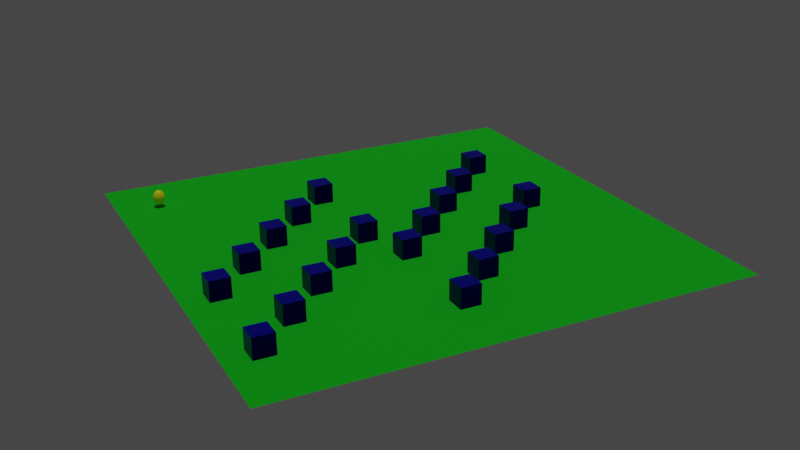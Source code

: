 # Source: ovo.blend  (saved by Blender 2.91.10; exported with 4.5.12 LTS)
import bpy
from mathutils import Matrix  # noqa: F401  (used for matrix-valued properties, if any)

bpy.ops.wm.read_factory_settings(use_empty=True)
scene = bpy.context.scene
scene.name = 'Scene'

# ---- collections
col_collection = bpy.data.collections.new('Collection'); scene.collection.children.link(col_collection)

# ---- materials (node trees are filled in below, after node groups)
mat_material = bpy.data.materials.new('Material')
mat_material.alpha_threshold = 0.0
mat_material.use_transparent_shadow = False
mat_material.line_color = (0.0, 0.0, 0.0, 1.0)
mat_material_001 = bpy.data.materials.new('Material.001')
mat_material_001.use_transparent_shadow = False
mat_material_002 = bpy.data.materials.new('Material.002')
mat_material_002.use_transparent_shadow = False

# ---- material node trees
mat_material.use_nodes = True; mat_material.node_tree.nodes.clear()
_N = mat_material.node_tree.nodes; _L = mat_material.node_tree.links
n0 = _N.new('ShaderNodeOutputMaterial'); n0.name = 'Material Output'; n0.location = (300, 300)
n1 = _N.new('ShaderNodeBsdfPrincipled'); n1.name = 'Principled BSDF'; n1.location = (10, 300)
n1.distribution = 'GGX'
n1.subsurface_method = 'BURLEY'
n1.inputs[0].default_value = (0.0, 0.001814, 0.8, 1.0)
n1.inputs[1].default_value = 1.0
n1.inputs[2].default_value = 0.4
n1.inputs[3].default_value = 1.45
n1.inputs[27].default_value = (0.0, 0.0, 0.0, 1.0)
n1.inputs[28].default_value = 1.0
_L.new(n1.outputs[0], n0.inputs[0])
n0.is_active_output = True
mat_material_001.use_nodes = True; mat_material_001.node_tree.nodes.clear()
_N = mat_material_001.node_tree.nodes; _L = mat_material_001.node_tree.links
n0 = _N.new('ShaderNodeBsdfPrincipled'); n0.name = 'Principled BSDF'; n0.location = (10, 300)
n0.distribution = 'GGX'
n0.subsurface_method = 'BURLEY'
n0.inputs[0].default_value = (0.0, 0.8, 0.01062, 1.0)
n0.inputs[1].default_value = 0.5357
n0.inputs[2].default_value = 1.0
n0.inputs[3].default_value = 1.45
n0.inputs[13].default_value = 1.0
n0.inputs[27].default_value = (0.0, 0.0, 0.0, 1.0)
n0.inputs[28].default_value = 1.0
n1 = _N.new('ShaderNodeOutputMaterial'); n1.name = 'Material Output'; n1.location = (300, 300)
_L.new(n0.outputs[0], n1.inputs[0])
n1.is_active_output = True
mat_material_002.use_nodes = True; mat_material_002.node_tree.nodes.clear()
_N = mat_material_002.node_tree.nodes; _L = mat_material_002.node_tree.links
n0 = _N.new('ShaderNodeBsdfPrincipled'); n0.name = 'Principled BSDF'; n0.location = (10, 300)
n0.distribution = 'GGX'
n0.subsurface_method = 'BURLEY'
n0.inputs[0].default_value = (1.0, 0.9005, 0.0, 1.0)
n0.inputs[3].default_value = 1.45
n0.inputs[27].default_value = (0.0, 0.0, 0.0, 1.0)
n0.inputs[28].default_value = 1.0
n1 = _N.new('ShaderNodeOutputMaterial'); n1.name = 'Material Output'; n1.location = (300, 300)
_L.new(n0.outputs[0], n1.inputs[0])
n1.is_active_output = True

# ---- world
world_world = bpy.data.worlds.new('World'); scene.world = world_world
world_world.use_nodes = True; world_world.node_tree.nodes.clear()
_N = world_world.node_tree.nodes; _L = world_world.node_tree.links
n0 = _N.new('ShaderNodeOutputWorld'); n0.name = 'World Output'; n0.location = (300, 300)
n1 = _N.new('ShaderNodeBackground'); n1.name = 'Background'; n1.location = (10, 300)
n1.inputs[0].default_value = (0.05088, 0.05088, 0.05088, 1.0)
_L.new(n1.outputs[0], n0.inputs[0])
n0.is_active_output = True
world_world.color = (0.05088, 0.05088, 0.05088)
world_world.use_sun_shadow = False
world_world.sun_shadow_jitter_overblur = 0.0

# ---- cameras
cam_camera_001 = bpy.data.cameras.new('Camera.001')
cam_camera_001.display_size = 1000.0

# ---- lights
light_sun = bpy.data.lights.new('Sun', 'SUN')
light_sun.transmission_factor = 0.0
light_sun.energy = 1.0
light_sun.shadow_soft_size = 125.0

# ---- meshes
me_cube = bpy.data.meshes.new('Cube')
me_cube.from_pydata([], [], [])
_uv = me_cube.uv_layers.new(name='UVMap')
_uv.uv.foreach_set('vector', [])
me_cube.materials.append(mat_material)
me_cube.use_remesh_preserve_volume = False
me_cube.use_remesh_preserve_attributes = False
me_cube.use_mirror_vertex_groups = False
me_cube.update()
me_plane = bpy.data.meshes.new('Plane')
me_plane.from_pydata([(-1000.0, -1000.0, 0.0), (1000.0, -1000.0, 0.0), (-1000.0, 1000.0, 0.0), (1000.0, 1000.0, 0.0)], [], [(0, 1, 3, 2)])
_uv = me_plane.uv_layers.new(name='UVMap')
_uv.uv.foreach_set('vector', [0.0, 0.0, 1.0, 0.0, 1.0, 1.0, 0.0, 1.0])
me_plane.materials.append(mat_material_001)
me_plane.use_remesh_fix_poles = True
me_plane.use_remesh_preserve_attributes = False
me_plane.use_mirror_vertex_groups = False
me_plane.update()
me_sphere = bpy.data.meshes.new('Sphere')
me_sphere.from_pydata([(0.0, 195.1, 980.8), (0.0, 382.7, 923.9), (0.0, 555.6, 831.5), (0.0, 707.1, 707.1), (0.0, 831.5, 555.6), (0.0, 923.9, 382.7), (0.0, 980.8, 195.1), (0.0, 1000.0, 7.55e-05), (0.0, 980.8, -195.1), (0.0, 831.5, -555.6), (0.0, 382.7, -923.9), (0.0, 195.1, -980.8), (38.06, 191.3, 980.8), (74.66, 375.3, 923.9), (108.4, 544.9, 831.5), (137.9, 693.5, 707.1), (162.2, 815.5, 555.6), (180.2, 906.1, 382.7), (191.3, 961.9, 195.1), (195.1, 980.8, 7.55e-05), (191.3, 961.9, -195.1), (180.2, 906.1, -382.7), (162.2, 815.5, -555.6), (137.9, 693.5, -707.1), (108.4, 544.9, -831.5), (74.66, 375.3, -923.9), (38.06, 191.3, -980.8), (74.66, 180.2, 980.8), (146.4, 353.6, 923.9), (212.6, 513.3, 831.5), (270.6, 653.3, 707.1), (318.2, 768.2, 555.6), (353.6, 853.6, 382.7), (375.3, 906.1, 195.1), (382.7, 923.9, 7.55e-05), (375.3, 906.1, -195.1), (353.6, 853.6, -382.7), (318.2, 768.2, -555.6), (270.6, 653.3, -707.1), (212.6, 513.3, -831.5), (146.4, 353.6, -923.9), (74.66, 180.2, -980.8), (108.4, 162.2, 980.8), (212.6, 318.2, 923.9), (308.7, 461.9, 831.5), (392.8, 587.9, 707.1), (461.9, 691.3, 555.6), (513.3, 768.2, 382.7), (544.9, 815.5, 195.1), (555.6, 831.5, 7.55e-05), (544.9, 815.5, -195.1), (513.3, 768.2, -382.7), (461.9, 691.3, -555.6), (392.8, 587.9, -707.1), (308.7, 461.9, -831.5), (212.6, 318.2, -923.9), (108.4, 162.2, -980.8), (137.9, 137.9, 980.8), (270.6, 270.6, 923.9), (392.8, 392.8, 831.5), (500.0, 500.0, 707.1), (587.9, 587.9, 555.6), (653.3, 653.3, 382.7), (693.5, 693.5, 195.1), (707.1, 707.1, 7.55e-05), (693.5, 693.5, -195.1), (653.3, 653.3, -382.7), (587.9, 587.9, -555.6), (500.0, 500.0, -707.1), (392.8, 392.8, -831.5), (270.6, 270.6, -923.9), (137.9, 137.9, -980.8), (162.2, 108.4, 980.8), (318.2, 212.6, 923.9), (461.9, 308.7, 831.5), (587.9, 392.8, 707.1), (691.3, 461.9, 555.6), (768.2, 513.3, 382.7), (815.5, 544.9, 195.1), (831.5, 555.6, 7.55e-05), (815.5, 544.9, -195.1), (768.2, 513.3, -382.7), (691.3, 461.9, -555.6), (587.9, 392.8, -707.1), (461.9, 308.7, -831.5), (318.2, 212.6, -923.9), (162.2, 108.4, -980.8), (180.2, 74.66, 980.8), (353.6, 146.4, 923.9), (513.3, 212.6, 831.5), (653.3, 270.6, 707.1), (768.2, 318.2, 555.6), (853.6, 353.6, 382.7), (906.1, 375.3, 195.1), (923.9, 382.7, 7.55e-05), (906.1, 375.3, -195.1), (853.6, 353.6, -382.7), (768.2, 318.2, -555.6), (653.3, 270.6, -707.1), (513.3, 212.6, -831.5), (353.6, 146.4, -923.9), (180.2, 74.66, -980.8), (191.3, 38.06, 980.8), (375.3, 74.66, 923.9), (544.9, 108.4, 831.5), (693.5, 137.9, 707.1), (815.5, 162.2, 555.6), (906.1, 180.2, 382.7), (961.9, 191.3, 195.1), (980.8, 195.1, 7.55e-05), (961.9, 191.3, -195.1), (906.1, 180.2, -382.7), (815.5, 162.2, -555.6), (693.5, 137.9, -707.1), (544.9, 108.4, -831.5), (375.3, 74.66, -923.9), (191.3, 38.06, -980.8), (195.1, -0.0003267, 980.8), (382.7, -0.0003191, 923.9), (555.6, -0.0003801, 831.5), (707.1, -0.0003114, 707.1), (831.5, -0.0003114, 555.6), (923.9, -0.000342, 382.7), (980.8, -0.0002962, 195.1), (1000.0, -0.0003267, 7.55e-05), (980.8, -0.0003572, -195.1), (923.9, -0.0002809, -382.7), (831.5, -0.0003114, -555.6), (707.1, -0.0003114, -707.1), (555.6, -0.0003343, -831.5), (382.7, -0.0003114, -923.9), (195.1, -0.0003343, -980.8), (191.3, -38.06, 980.8), (375.3, -74.66, 923.9), (544.9, -108.4, 831.5), (693.5, -138.0, 707.1), (815.5, -162.2, 555.6), (906.1, -180.2, 382.7), (961.9, -191.3, 195.1), (980.8, -195.1, 7.55e-05), (961.9, -191.3, -195.1), (906.1, -180.2, -382.7), (815.5, -162.2, -555.6), (693.5, -138.0, -707.1), (544.9, -108.4, -831.5), (375.3, -74.66, -923.9), (191.3, -38.06, -980.8), (180.2, -74.66, 980.8), (353.6, -146.4, 923.9), (513.3, -212.6, 831.5), (653.3, -270.6, 707.1), (768.2, -318.2, 555.6), (853.6, -353.6, 382.7), (906.1, -375.3, 195.1), (923.9, -382.7, 7.55e-05), (906.1, -375.3, -195.1), (853.6, -353.6, -382.7), (768.2, -318.2, -555.6), (653.3, -270.6, -707.1), (513.3, -212.6, -831.5), (353.6, -146.4, -923.9), (180.2, -74.66, -980.8), (162.2, -108.4, 980.8), (318.2, -212.6, 923.9), (461.9, -308.7, 831.5), (587.9, -392.8, 707.1), (691.3, -461.9, 555.6), (768.2, -513.3, 382.7), (815.5, -544.9, 195.1), (831.5, -555.6, 7.55e-05), (815.5, -544.9, -195.1), (768.2, -513.3, -382.7), (691.3, -461.9, -555.6), (587.9, -392.8, -707.1), (461.9, -308.7, -831.5), (318.2, -212.6, -923.9), (162.2, -108.4, -980.8), (137.9, -138.0, 980.8), (270.6, -270.6, 923.9), (392.8, -392.8, 831.5), (500.0, -500.0, 707.1), (587.9, -587.9, 555.6), (653.3, -653.3, 382.7), (693.5, -693.5, 195.1), (707.1, -707.1, 7.55e-05), (693.5, -693.5, -195.1), (653.3, -653.3, -382.7), (587.9, -587.9, -555.6), (500.0, -500.0, -707.1), (392.8, -392.8, -831.5), (270.6, -270.6, -923.9), (137.9, -138.0, -980.8), (108.4, -162.2, 980.8), (212.6, -318.2, 923.9), (308.7, -461.9, 831.5), (392.8, -587.9, 707.1), (461.9, -691.3, 555.6), (513.3, -768.2, 382.7), (544.9, -815.5, 195.1), (555.6, -831.5, 7.55e-05), (544.9, -815.5, -195.1), (513.3, -768.2, -382.7), (461.9, -691.3, -555.6), (392.8, -587.9, -707.1), (308.7, -461.9, -831.5), (212.6, -318.2, -923.9), (108.4, -162.2, -980.8), (74.66, -180.2, 980.8), (146.4, -353.6, 923.9), (212.6, -513.3, 831.5), (270.6, -653.3, 707.1), (318.2, -768.2, 555.6), (353.6, -853.6, 382.7), (375.3, -906.1, 195.1), (382.7, -923.9, 7.55e-05), (375.3, -906.1, -195.1), (353.6, -853.6, -382.7), (318.2, -768.2, -555.6), (270.6, -653.3, -707.1), (212.6, -513.3, -831.5), (146.4, -353.6, -923.9), (74.66, -180.2, -980.8), (38.06, -191.3, 980.8), (74.66, -375.3, 923.9), (108.4, -544.9, 831.5), (137.9, -693.5, 707.1), (162.2, -815.5, 555.6), (180.2, -906.1, 382.7), (191.3, -961.9, 195.1), (195.1, -980.8, 7.55e-05), (191.3, -961.9, -195.1), (180.2, -906.1, -382.7), (162.2, -815.5, -555.6), (137.9, -693.5, -707.1), (108.4, -544.9, -831.5), (74.66, -375.3, -923.9), (38.06, -191.3, -980.8), (-5.096e-06, -195.1, 980.8), (1.016e-05, -382.7, 923.9), (-6.613e-05, -555.6, 831.5), (2.533e-06, -707.1, 707.1), (-2.798e-05, -831.5, 555.6), (4.831e-05, -923.9, 382.7), (-2.798e-05, -980.8, 195.1), (-1.273e-05, -1000.0, 7.55e-05), (-4.324e-05, -980.8, -195.1), (4.831e-05, -923.9, -382.7), (-2.798e-05, -831.5, -555.6), (2.533e-06, -707.1, -707.1), (-5.087e-05, -555.6, -831.5), (1.779e-05, -382.7, -923.9), (-1.273e-05, -195.1, -980.8), (-38.06, -191.3, 980.8), (-74.66, -375.3, 923.9), (-108.4, -544.9, 831.5), (-137.9, -693.5, 707.1), (-162.2, -815.5, 555.6), (-180.2, -906.1, 382.7), (-191.3, -961.9, 195.1), (-195.1, -980.8, 7.55e-05), (-191.3, -961.9, -195.1), (-180.2, -906.1, -382.7), (-162.2, -815.5, -555.6), (-137.9, -693.5, -707.1), (-108.4, -544.9, -831.5), (-74.66, -375.3, -923.9), (-38.06, -191.3, -980.8), (-74.66, -180.2, 980.8), (-146.4, -353.6, 923.9), (-212.6, -513.3, 831.5), (-270.6, -653.3, 707.1), (-318.2, -768.2, 555.6), (-353.6, -853.6, 382.7), (-375.3, -906.1, 195.1), (-382.7, -923.9, 7.55e-05), (-375.3, -906.1, -195.1), (-353.6, -853.6, -382.7), (-318.2, -768.2, -555.6), (-270.6, -653.3, -707.1), (-212.6, -513.3, -831.5), (-146.4, -353.6, -923.9), (-74.66, -180.2, -980.8), (-108.4, -162.2, 980.8), (-212.6, -318.2, 923.9), (-308.7, -461.9, 831.5), (-392.8, -587.9, 707.1), (-461.9, -691.3, 555.6), (-513.3, -768.2, 382.7), (-544.9, -815.5, 195.1), (-555.6, -831.5, 7.55e-05), (-544.9, -815.5, -195.1), (-513.3, -768.2, -382.7), (-461.9, -691.3, -555.6), (-392.8, -587.9, -707.1), (-308.7, -461.9, -831.5), (-212.6, -318.2, -923.9), (-108.4, -162.2, -980.8), (-137.9, -138.0, 980.8), (-270.6, -270.6, 923.9), (-392.8, -392.8, 831.5), (-500.0, -500.0, 707.1), (-587.9, -587.9, 555.6), (-653.3, -653.3, 382.7), (-693.5, -693.5, 195.1), (-707.1, -707.1, 7.55e-05), (-693.5, -693.5, -195.1), (-653.3, -653.3, -382.7), (-587.9, -587.9, -555.6), (-500.0, -500.0, -707.1), (-392.8, -392.8, -831.5), (-270.6, -270.6, -923.9), (-137.9, -137.9, -980.8), (0.0, -0.0003258, -1000.0), (-0.0002709, -0.0005069, 1000.0), (-162.2, -108.4, 980.8), (-318.2, -212.6, 923.9), (-461.9, -308.7, 831.5), (-587.9, -392.8, 707.1), (-691.3, -461.9, 555.6), (-768.2, -513.3, 382.7), (-815.5, -544.9, 195.1), (-831.5, -555.6, 7.55e-05), (-815.5, -544.9, -195.1), (-768.2, -513.3, -382.7), (-691.3, -461.9, -555.6), (-587.9, -392.8, -707.1), (-461.9, -308.7, -831.5), (-318.2, -212.6, -923.9), (-162.2, -108.4, -980.8), (-180.2, -74.66, 980.8), (-353.6, -146.4, 923.9), (-513.3, -212.6, 831.5), (-653.3, -270.6, 707.1), (-768.2, -318.2, 555.6), (-853.6, -353.6, 382.7), (-906.1, -375.3, 195.1), (-923.9, -382.7, 7.55e-05), (-906.1, -375.3, -195.1), (-853.6, -353.6, -382.7), (-768.2, -318.2, -555.6), (-653.3, -270.6, -707.1), (-513.3, -212.6, -831.5), (-353.6, -146.4, -923.9), (-180.2, -74.66, -980.8), (-191.3, -38.06, 980.8), (-375.3, -74.66, 923.9), (-544.9, -108.4, 831.5), (-693.5, -137.9, 707.1), (-815.5, -162.2, 555.6), (-906.1, -180.2, 382.7), (-961.9, -191.3, 195.1), (-980.8, -195.1, 7.55e-05), (-961.9, -191.3, -195.1), (-906.1, -180.2, -382.7), (-815.5, -162.2, -555.6), (-693.5, -137.9, -707.1), (-544.9, -108.4, -831.5), (-375.3, -74.66, -923.9), (-191.3, -38.06, -980.8), (-195.1, -0.0002733, 980.8), (-382.7, -0.0002428, 923.9), (-555.6, -0.0001817, 831.5), (-707.1, -0.0002199, 707.1), (-831.5, -0.0001741, 555.6), (-923.9, -0.0002657, 382.7), (-980.8, -0.0001741, 195.1), (-1000.0, -0.0002199, 7.55e-05), (-980.8, -0.0001894, -195.1), (-923.9, -0.0002657, -382.7), (-831.5, -0.0001741, -555.6), (-707.1, -0.0002199, -707.1), (-555.6, -0.000197, -831.5), (-382.7, -0.000258, -923.9), (-195.1, -0.0002733, -980.8), (-191.3, 38.06, 980.8), (-375.3, 74.66, 923.9), (-544.9, 108.4, 831.5), (-693.5, 137.9, 707.1), (-815.5, 162.2, 555.6), (-906.1, 180.2, 382.7), (-961.9, 191.3, 195.1), (-980.8, 195.1, 7.55e-05), (-961.9, 191.3, -195.1), (-906.1, 180.2, -382.7), (-815.5, 162.2, -555.6), (-693.5, 137.9, -707.1), (-544.9, 108.4, -831.5), (-375.3, 74.66, -923.9), (-191.3, 38.06, -980.8), (-180.2, 74.66, 980.8), (-353.6, 146.4, 923.9), (-513.3, 212.6, 831.5), (-653.3, 270.6, 707.1), (-768.2, 318.2, 555.6), (-853.6, 353.6, 382.7), (-906.1, 375.3, 195.1), (-923.9, 382.7, 7.55e-05), (-906.1, 375.3, -195.1), (-853.6, 353.6, -382.7), (-768.2, 318.2, -555.6), (-653.3, 270.6, -707.1), (-513.3, 212.6, -831.5), (-353.6, 146.4, -923.9), (-180.2, 74.66, -980.8), (-162.2, 108.4, 980.8), (-318.2, 212.6, 923.9), (-461.9, 308.7, 831.5), (-587.9, 392.8, 707.1), (-691.3, 461.9, 555.6), (-768.2, 513.3, 382.7), (-815.5, 544.9, 195.1), (-831.5, 555.6, 7.55e-05), (-815.5, 544.9, -195.1), (-768.2, 513.3, -382.7), (-691.3, 461.9, -555.6), (-587.9, 392.8, -707.1), (-461.9, 308.7, -831.5), (-318.2, 212.6, -923.9), (-162.2, 108.4, -980.8), (-137.9, 137.9, 980.8), (-270.6, 270.6, 923.9), (-392.8, 392.8, 831.5), (-500.0, 500.0, 707.1), (-587.9, 587.9, 555.6), (-653.3, 653.3, 382.7), (-693.5, 693.5, 195.1), (-707.1, 707.1, 7.55e-05), (-693.5, 693.5, -195.1), (-653.3, 653.3, -382.7), (-587.9, 587.9, -555.6), (-500.0, 500.0, -707.1), (-392.8, 392.8, -831.5), (-270.6, 270.6, -923.9), (-137.9, 137.9, -980.8), (-108.4, 162.2, 980.8), (-212.6, 318.2, 923.9), (-308.7, 461.9, 831.5), (-392.8, 587.9, 707.1), (-461.9, 691.3, 555.6), (-513.3, 768.2, 382.7), (-544.9, 815.5, 195.1), (-555.6, 831.5, 7.55e-05), (-544.9, 815.5, -195.1), (-513.3, 768.2, -382.7), (-461.9, 691.3, -555.6), (-392.8, 587.9, -707.1), (-308.7, 461.9, -831.5), (-212.6, 318.2, -923.9), (-108.4, 162.2, -980.8), (-74.66, 180.2, 980.8), (-146.4, 353.6, 923.9), (-212.6, 513.3, 831.5), (-270.6, 653.3, 707.1), (-318.2, 768.2, 555.6), (-353.6, 853.6, 382.7), (-375.3, 906.1, 195.1), (-382.7, 923.9, 7.55e-05), (-375.3, 906.1, -195.1), (-353.6, 853.6, -382.7), (-318.2, 768.2, -555.6), (-270.6, 653.3, -707.1), (-212.6, 513.3, -831.5), (-146.4, 353.6, -923.9), (-74.66, 180.2, -980.8), (-38.06, 191.3, 980.8), (-74.66, 375.3, 923.9), (-108.4, 544.9, 831.5), (-137.9, 693.5, 707.1), (-162.2, 815.5, 555.6), (-180.2, 906.1, 382.7), (-191.3, 961.9, 195.1), (-195.1, 980.8, 7.55e-05), (-191.3, 961.9, -195.1), (-180.2, 906.1, -382.7), (-162.2, 815.5, -555.6), (-137.9, 693.5, -707.1), (-108.4, 544.9, -831.5), (-74.66, 375.3, -923.9), (-38.06, 191.3, -980.8), (9.409e-05, 923.9, -382.7), (0.0001246, 707.1, -707.1), (0.0001475, 555.6, -831.5)], [], [(481, 480, 23, 24), (5, 4, 16, 17), (10, 481, 24, 25), (6, 5, 17, 18), (11, 10, 25, 26), (7, 6, 18, 19), (0, 313, 12), (312, 11, 26), (8, 7, 19, 20), (1, 0, 12, 13), (479, 8, 20, 21), (2, 1, 13, 14), (9, 479, 21, 22), (3, 2, 14, 15), (480, 9, 22, 23), (4, 3, 15, 16), (23, 22, 37, 38), (16, 15, 30, 31), (24, 23, 38, 39), (17, 16, 31, 32), (25, 24, 39, 40), (18, 17, 32, 33), (26, 25, 40, 41), (19, 18, 33, 34), (12, 313, 27), (312, 26, 41), (20, 19, 34, 35), (13, 12, 27, 28), (21, 20, 35, 36), (14, 13, 28, 29), (22, 21, 36, 37), (15, 14, 29, 30), (27, 313, 42), (312, 41, 56), (35, 34, 49, 50), (28, 27, 42, 43), (36, 35, 50, 51), (29, 28, 43, 44), (37, 36, 51, 52), (30, 29, 44, 45), (38, 37, 52, 53), (31, 30, 45, 46), (39, 38, 53, 54), (32, 31, 46, 47), (40, 39, 54, 55), (33, 32, 47, 48), (41, 40, 55, 56), (34, 33, 48, 49), (46, 45, 60, 61), (54, 53, 68, 69), (47, 46, 61, 62), (55, 54, 69, 70), (48, 47, 62, 63), (56, 55, 70, 71), (49, 48, 63, 64), (42, 313, 57), (312, 56, 71), (50, 49, 64, 65), (43, 42, 57, 58), (51, 50, 65, 66), (44, 43, 58, 59), (52, 51, 66, 67), (45, 44, 59, 60), (53, 52, 67, 68), (65, 64, 79, 80), (58, 57, 72, 73), (66, 65, 80, 81), (59, 58, 73, 74), (67, 66, 81, 82), (60, 59, 74, 75), (68, 67, 82, 83), (61, 60, 75, 76), (69, 68, 83, 84), (62, 61, 76, 77), (70, 69, 84, 85), (63, 62, 77, 78), (71, 70, 85, 86), (64, 63, 78, 79), (57, 313, 72), (312, 71, 86), (84, 83, 98, 99), (77, 76, 91, 92), (85, 84, 99, 100), (78, 77, 92, 93), (86, 85, 100, 101), (79, 78, 93, 94), (72, 313, 87), (312, 86, 101), (80, 79, 94, 95), (73, 72, 87, 88), (81, 80, 95, 96), (74, 73, 88, 89), (82, 81, 96, 97), (75, 74, 89, 90), (83, 82, 97, 98), (76, 75, 90, 91), (88, 87, 102, 103), (96, 95, 110, 111), (89, 88, 103, 104), (97, 96, 111, 112), (90, 89, 104, 105), (98, 97, 112, 113), (91, 90, 105, 106), (99, 98, 113, 114), (92, 91, 106, 107), (100, 99, 114, 115), (93, 92, 107, 108), (101, 100, 115, 116), (94, 93, 108, 109), (87, 313, 102), (312, 101, 116), (95, 94, 109, 110), (107, 106, 121, 122), (115, 114, 129, 130), (108, 107, 122, 123), (116, 115, 130, 131), (109, 108, 123, 124), (102, 313, 117), (312, 116, 131), (110, 109, 124, 125), (103, 102, 117, 118), (111, 110, 125, 126), (104, 103, 118, 119), (112, 111, 126, 127), (105, 104, 119, 120), (113, 112, 127, 128), (106, 105, 120, 121), (114, 113, 128, 129), (126, 125, 140, 141), (119, 118, 133, 134), (127, 126, 141, 142), (120, 119, 134, 135), (128, 127, 142, 143), (121, 120, 135, 136), (129, 128, 143, 144), (122, 121, 136, 137), (130, 129, 144, 145), (123, 122, 137, 138), (131, 130, 145, 146), (124, 123, 138, 139), (117, 313, 132), (312, 131, 146), (125, 124, 139, 140), (118, 117, 132, 133), (145, 144, 159, 160), (138, 137, 152, 153), (146, 145, 160, 161), (139, 138, 153, 154), (132, 313, 147), (312, 146, 161), (140, 139, 154, 155), (133, 132, 147, 148), (141, 140, 155, 156), (134, 133, 148, 149), (142, 141, 156, 157), (135, 134, 149, 150), (143, 142, 157, 158), (136, 135, 150, 151), (144, 143, 158, 159), (137, 136, 151, 152), (157, 156, 171, 172), (150, 149, 164, 165), (158, 157, 172, 173), (151, 150, 165, 166), (159, 158, 173, 174), (152, 151, 166, 167), (160, 159, 174, 175), (153, 152, 167, 168), (161, 160, 175, 176), (154, 153, 168, 169), (147, 313, 162), (312, 161, 176), (155, 154, 169, 170), (148, 147, 162, 163), (156, 155, 170, 171), (149, 148, 163, 164), (176, 175, 190, 191), (169, 168, 183, 184), (162, 313, 177), (312, 176, 191), (170, 169, 184, 185), (163, 162, 177, 178), (171, 170, 185, 186), (164, 163, 178, 179), (172, 171, 186, 187), (165, 164, 179, 180), (173, 172, 187, 188), (166, 165, 180, 181), (174, 173, 188, 189), (167, 166, 181, 182), (175, 174, 189, 190), (168, 167, 182, 183), (180, 179, 194, 195), (188, 187, 202, 203), (181, 180, 195, 196), (189, 188, 203, 204), (182, 181, 196, 197), (190, 189, 204, 205), (183, 182, 197, 198), (191, 190, 205, 206), (184, 183, 198, 199), (177, 313, 192), (312, 191, 206), (185, 184, 199, 200), (178, 177, 192, 193), (186, 185, 200, 201), (179, 178, 193, 194), (187, 186, 201, 202), (199, 198, 213, 214), (192, 313, 207), (312, 206, 221), (200, 199, 214, 215), (193, 192, 207, 208), (201, 200, 215, 216), (194, 193, 208, 209), (202, 201, 216, 217), (195, 194, 209, 210), (203, 202, 217, 218), (196, 195, 210, 211), (204, 203, 218, 219), (197, 196, 211, 212), (205, 204, 219, 220), (198, 197, 212, 213), (206, 205, 220, 221), (218, 217, 232, 233), (211, 210, 225, 226), (219, 218, 233, 234), (212, 211, 226, 227), (220, 219, 234, 235), (213, 212, 227, 228), (221, 220, 235, 236), (214, 213, 228, 229), (207, 313, 222), (312, 221, 236), (215, 214, 229, 230), (208, 207, 222, 223), (216, 215, 230, 231), (209, 208, 223, 224), (217, 216, 231, 232), (210, 209, 224, 225), (222, 313, 237), (312, 236, 251), (230, 229, 244, 245), (223, 222, 237, 238), (231, 230, 245, 246), (224, 223, 238, 239), (232, 231, 246, 247), (225, 224, 239, 240), (233, 232, 247, 248), (226, 225, 240, 241), (234, 233, 248, 249), (227, 226, 241, 242), (235, 234, 249, 250), (228, 227, 242, 243), (236, 235, 250, 251), (229, 228, 243, 244), (241, 240, 255, 256), (249, 248, 263, 264), (242, 241, 256, 257), (250, 249, 264, 265), (243, 242, 257, 258), (251, 250, 265, 266), (244, 243, 258, 259), (237, 313, 252), (312, 251, 266), (245, 244, 259, 260), (238, 237, 252, 253), (246, 245, 260, 261), (239, 238, 253, 254), (247, 246, 261, 262), (240, 239, 254, 255), (248, 247, 262, 263), (260, 259, 274, 275), (253, 252, 267, 268), (261, 260, 275, 276), (254, 253, 268, 269), (262, 261, 276, 277), (255, 254, 269, 270), (263, 262, 277, 278), (256, 255, 270, 271), (264, 263, 278, 279), (257, 256, 271, 272), (265, 264, 279, 280), (258, 257, 272, 273), (266, 265, 280, 281), (259, 258, 273, 274), (252, 313, 267), (312, 266, 281), (279, 278, 293, 294), (272, 271, 286, 287), (280, 279, 294, 295), (273, 272, 287, 288), (281, 280, 295, 296), (274, 273, 288, 289), (267, 313, 282), (312, 281, 296), (275, 274, 289, 290), (268, 267, 282, 283), (276, 275, 290, 291), (269, 268, 283, 284), (277, 276, 291, 292), (270, 269, 284, 285), (278, 277, 292, 293), (271, 270, 285, 286), (291, 290, 305, 306), (284, 283, 298, 299), (292, 291, 306, 307), (285, 284, 299, 300), (293, 292, 307, 308), (286, 285, 300, 301), (294, 293, 308, 309), (287, 286, 301, 302), (295, 294, 309, 310), (288, 287, 302, 303), (296, 295, 310, 311), (289, 288, 303, 304), (282, 313, 297), (312, 296, 311), (290, 289, 304, 305), (283, 282, 297, 298), (310, 309, 326, 327), (303, 302, 319, 320), (311, 310, 327, 328), (304, 303, 320, 321), (297, 313, 314), (312, 311, 328), (305, 304, 321, 322), (298, 297, 314, 315), (306, 305, 322, 323), (299, 298, 315, 316), (307, 306, 323, 324), (300, 299, 316, 317), (308, 307, 324, 325), (301, 300, 317, 318), (309, 308, 325, 326), (302, 301, 318, 319), (316, 315, 330, 331), (324, 323, 338, 339), (317, 316, 331, 332), (325, 324, 339, 340), (318, 317, 332, 333), (326, 325, 340, 341), (319, 318, 333, 334), (327, 326, 341, 342), (320, 319, 334, 335), (328, 327, 342, 343), (321, 320, 335, 336), (314, 313, 329), (312, 328, 343), (322, 321, 336, 337), (315, 314, 329, 330), (323, 322, 337, 338), (335, 334, 349, 350), (343, 342, 357, 358), (336, 335, 350, 351), (329, 313, 344), (312, 343, 358), (337, 336, 351, 352), (330, 329, 344, 345), (338, 337, 352, 353), (331, 330, 345, 346), (339, 338, 353, 354), (332, 331, 346, 347), (340, 339, 354, 355), (333, 332, 347, 348), (341, 340, 355, 356), (334, 333, 348, 349), (342, 341, 356, 357), (354, 353, 368, 369), (347, 346, 361, 362), (355, 354, 369, 370), (348, 347, 362, 363), (356, 355, 370, 371), (349, 348, 363, 364), (357, 356, 371, 372), (350, 349, 364, 365), (358, 357, 372, 373), (351, 350, 365, 366), (344, 313, 359), (312, 358, 373), (352, 351, 366, 367), (345, 344, 359, 360), (353, 352, 367, 368), (346, 345, 360, 361), (373, 372, 387, 388), (366, 365, 380, 381), (359, 313, 374), (312, 373, 388), (367, 366, 381, 382), (360, 359, 374, 375), (368, 367, 382, 383), (361, 360, 375, 376), (369, 368, 383, 384), (362, 361, 376, 377), (370, 369, 384, 385), (363, 362, 377, 378), (371, 370, 385, 386), (364, 363, 378, 379), (372, 371, 386, 387), (365, 364, 379, 380), (377, 376, 391, 392), (385, 384, 399, 400), (378, 377, 392, 393), (386, 385, 400, 401), (379, 378, 393, 394), (387, 386, 401, 402), (380, 379, 394, 395), (388, 387, 402, 403), (381, 380, 395, 396), (374, 313, 389), (312, 388, 403), (382, 381, 396, 397), (375, 374, 389, 390), (383, 382, 397, 398), (376, 375, 390, 391), (384, 383, 398, 399), (396, 395, 410, 411), (389, 313, 404), (312, 403, 418), (397, 396, 411, 412), (390, 389, 404, 405), (398, 397, 412, 413), (391, 390, 405, 406), (399, 398, 413, 414), (392, 391, 406, 407), (400, 399, 414, 415), (393, 392, 407, 408), (401, 400, 415, 416), (394, 393, 408, 409), (402, 401, 416, 417), (395, 394, 409, 410), (403, 402, 417, 418), (415, 414, 429, 430), (408, 407, 422, 423), (416, 415, 430, 431), (409, 408, 423, 424), (417, 416, 431, 432), (410, 409, 424, 425), (418, 417, 432, 433), (411, 410, 425, 426), (404, 313, 419), (312, 418, 433), (412, 411, 426, 427), (405, 404, 419, 420), (413, 412, 427, 428), (406, 405, 420, 421), (414, 413, 428, 429), (407, 406, 421, 422), (312, 433, 448), (427, 426, 441, 442), (420, 419, 434, 435), (428, 427, 442, 443), (421, 420, 435, 436), (429, 428, 443, 444), (422, 421, 436, 437), (430, 429, 444, 445), (423, 422, 437, 438), (431, 430, 445, 446), (424, 423, 438, 439), (432, 431, 446, 447), (425, 424, 439, 440), (433, 432, 447, 448), (426, 425, 440, 441), (419, 313, 434), (446, 445, 460, 461), (439, 438, 453, 454), (447, 446, 461, 462), (440, 439, 454, 455), (448, 447, 462, 463), (441, 440, 455, 456), (434, 313, 449), (312, 448, 463), (442, 441, 456, 457), (435, 434, 449, 450), (443, 442, 457, 458), (436, 435, 450, 451), (444, 443, 458, 459), (437, 436, 451, 452), (445, 444, 459, 460), (438, 437, 452, 453), (450, 449, 464, 465), (458, 457, 472, 473), (451, 450, 465, 466), (459, 458, 473, 474), (452, 451, 466, 467), (460, 459, 474, 475), (453, 452, 467, 468), (461, 460, 475, 476), (454, 453, 468, 469), (462, 461, 476, 477), (455, 454, 469, 470), (463, 462, 477, 478), (456, 455, 470, 471), (449, 313, 464), (312, 463, 478), (457, 456, 471, 472), (469, 468, 4, 5), (477, 476, 481, 10), (470, 469, 5, 6), (478, 477, 10, 11), (471, 470, 6, 7), (464, 313, 0), (312, 478, 11), (472, 471, 7, 8), (465, 464, 0, 1), (473, 472, 8, 479), (466, 465, 1, 2), (474, 473, 479, 9), (467, 466, 2, 3), (475, 474, 9, 480), (468, 467, 3, 4), (476, 475, 480, 481)])
me_sphere.polygons.foreach_set('use_smooth', [True] * 512)
_uv = me_sphere.uv_layers.new(name='UVMap')
_uv.uv.foreach_set('vector', [0.75, 0.1875, 0.75, 0.25, 0.7188, 0.25, 0.7188, 0.1875, 0.75, 0.625, 0.75, 0.6875, 0.7188, 0.6875, 0.7188, 0.625, 0.75, 0.125, 0.75, 0.1875, 0.7188, 0.1875, 0.7188, 0.125, 0.75, 0.5625, 0.75, 0.625, 0.7188, 0.625, 0.7188, 0.5625, 0.75, 0.0625, 0.75, 0.125, 0.7188, 0.125, 0.7187, 0.0625, 0.75, 0.5, 0.75, 0.5625, 0.7188, 0.5625, 0.7188, 0.5, 0.75, 0.9375, 1.172, 1.0, 0.7187, 0.9375, 0.25, 0.0, 0.75, 0.0625, 0.7187, 0.0625, 0.75, 0.4375, 0.75, 0.5, 0.7188, 0.5, 0.7188, 0.4375, 0.75, 0.875, 0.75, 0.9375, 0.7187, 0.9375, 0.7188, 0.875, 0.75, 0.375, 0.75, 0.4375, 0.7188, 0.4375, 0.7188, 0.375, 0.75, 0.8125, 0.75, 0.875, 0.7188, 0.875, 0.7188, 0.8125, 0.75, 0.3125, 0.75, 0.375, 0.7188, 0.375, 0.7188, 0.3125, 0.75, 0.75, 0.75, 0.8125, 0.7188, 0.8125, 0.7188, 0.75, 0.75, 0.25, 0.75, 0.3125, 0.7188, 0.3125, 0.7188, 0.25, 0.75, 0.6875, 0.75, 0.75, 0.7188, 0.75, 0.7188, 0.6875, 0.7188, 0.25, 0.7188, 0.3125, 0.6875, 0.3125, 0.6875, 0.25, 0.7188, 0.6875, 0.7188, 0.75, 0.6875, 0.75, 0.6875, 0.6875, 0.7188, 0.1875, 0.7188, 0.25, 0.6875, 0.25, 0.6875, 0.1875, 0.7188, 0.625, 0.7188, 0.6875, 0.6875, 0.6875, 0.6875, 0.625, 0.7188, 0.125, 0.7188, 0.1875, 0.6875, 0.1875, 0.6875, 0.125, 0.7188, 0.5625, 0.7188, 0.625, 0.6875, 0.625, 0.6875, 0.5625, 0.7187, 0.0625, 0.7188, 0.125, 0.6875, 0.125, 0.6875, 0.0625, 0.7188, 0.5, 0.7188, 0.5625, 0.6875, 0.5625, 0.6875, 0.5, 0.7187, 0.9375, 1.172, 1.0, 0.6875, 0.9375, 0.25, 0.0, 0.7187, 0.0625, 0.6875, 0.0625, 0.7188, 0.4375, 0.7188, 0.5, 0.6875, 0.5, 0.6875, 0.4375, 0.7188, 0.875, 0.7187, 0.9375, 0.6875, 0.9375, 0.6875, 0.875, 0.7188, 0.375, 0.7188, 0.4375, 0.6875, 0.4375, 0.6875, 0.375, 0.7188, 0.8125, 0.7188, 0.875, 0.6875, 0.875, 0.6875, 0.8125, 0.7188, 0.3125, 0.7188, 0.375, 0.6875, 0.375, 0.6875, 0.3125, 0.7188, 0.75, 0.7188, 0.8125, 0.6875, 0.8125, 0.6875, 0.75, 0.6875, 0.9375, 1.172, 1.0, 0.6562, 0.9375, 0.25, 0.0, 0.6875, 0.0625, 0.6562, 0.0625, 0.6875, 0.4375, 0.6875, 0.5, 0.6562, 0.5, 0.6562, 0.4375, 0.6875, 0.875, 0.6875, 0.9375, 0.6562, 0.9375, 0.6562, 0.875, 0.6875, 0.375, 0.6875, 0.4375, 0.6562, 0.4375, 0.6562, 0.375, 0.6875, 0.8125, 0.6875, 0.875, 0.6562, 0.875, 0.6562, 0.8125, 0.6875, 0.3125, 0.6875, 0.375, 0.6562, 0.375, 0.6562, 0.3125, 0.6875, 0.75, 0.6875, 0.8125, 0.6562, 0.8125, 0.6562, 0.75, 0.6875, 0.25, 0.6875, 0.3125, 0.6562, 0.3125, 0.6562, 0.25, 0.6875, 0.6875, 0.6875, 0.75, 0.6562, 0.75, 0.6562, 0.6875, 0.6875, 0.1875, 0.6875, 0.25, 0.6562, 0.25, 0.6562, 0.1875, 0.6875, 0.625, 0.6875, 0.6875, 0.6562, 0.6875, 0.6562, 0.625, 0.6875, 0.125, 0.6875, 0.1875, 0.6562, 0.1875, 0.6562, 0.125, 0.6875, 0.5625, 0.6875, 0.625, 0.6562, 0.625, 0.6562, 0.5625, 0.6875, 0.0625, 0.6875, 0.125, 0.6562, 0.125, 0.6562, 0.0625, 0.6875, 0.5, 0.6875, 0.5625, 0.6562, 0.5625, 0.6562, 0.5, 0.6562, 0.6875, 0.6562, 0.75, 0.625, 0.75, 0.625, 0.6875, 0.6562, 0.1875, 0.6562, 0.25, 0.625, 0.25, 0.625, 0.1875, 0.6562, 0.625, 0.6562, 0.6875, 0.625, 0.6875, 0.625, 0.625, 0.6562, 0.125, 0.6562, 0.1875, 0.625, 0.1875, 0.625, 0.125, 0.6562, 0.5625, 0.6562, 0.625, 0.625, 0.625, 0.625, 0.5625, 0.6562, 0.0625, 0.6562, 0.125, 0.625, 0.125, 0.625, 0.0625, 0.6562, 0.5, 0.6562, 0.5625, 0.625, 0.5625, 0.625, 0.5, 0.6562, 0.9375, 0.1719, 1.0, 0.625, 0.9375, 0.25, 0.0, 0.6562, 0.0625, 0.625, 0.0625, 0.6562, 0.4375, 0.6562, 0.5, 0.625, 0.5, 0.625, 0.4375, 0.6562, 0.875, 0.6562, 0.9375, 0.625, 0.9375, 0.625, 0.875, 0.6562, 0.375, 0.6562, 0.4375, 0.625, 0.4375, 0.625, 0.375, 0.6562, 0.8125, 0.6562, 0.875, 0.625, 0.875, 0.625, 0.8125, 0.6562, 0.3125, 0.6562, 0.375, 0.625, 0.375, 0.625, 0.3125, 0.6562, 0.75, 0.6562, 0.8125, 0.625, 0.8125, 0.625, 0.75, 0.6562, 0.25, 0.6562, 0.3125, 0.625, 0.3125, 0.625, 0.25, 0.625, 0.4375, 0.625, 0.5, 0.5937, 0.5, 0.5937, 0.4375, 0.625, 0.875, 0.625, 0.9375, 0.5937, 0.9375, 0.5937, 0.875, 0.625, 0.375, 0.625, 0.4375, 0.5937, 0.4375, 0.5937, 0.375, 0.625, 0.8125, 0.625, 0.875, 0.5937, 0.875, 0.5937, 0.8125, 0.625, 0.3125, 0.625, 0.375, 0.5937, 0.375, 0.5937, 0.3125, 0.625, 0.75, 0.625, 0.8125, 0.5937, 0.8125, 0.5937, 0.75, 0.625, 0.25, 0.625, 0.3125, 0.5937, 0.3125, 0.5937, 0.25, 0.625, 0.6875, 0.625, 0.75, 0.5937, 0.75, 0.5937, 0.6875, 0.625, 0.1875, 0.625, 0.25, 0.5937, 0.25, 0.5937, 0.1875, 0.625, 0.625, 0.625, 0.6875, 0.5937, 0.6875, 0.5937, 0.625, 0.625, 0.125, 0.625, 0.1875, 0.5937, 0.1875, 0.5937, 0.125, 0.625, 0.5625, 0.625, 0.625, 0.5937, 0.625, 0.5937, 0.5625, 0.625, 0.0625, 0.625, 0.125, 0.5937, 0.125, 0.5937, 0.0625, 0.625, 0.5, 0.625, 0.5625, 0.5937, 0.5625, 0.5937, 0.5, 0.625, 0.9375, 0.1719, 1.0, 0.5937, 0.9375, 0.25, 0.0, 0.625, 0.0625, 0.5937, 0.0625, 0.5937, 0.1875, 0.5937, 0.25, 0.5625, 0.25, 0.5625, 0.1875, 0.5937, 0.625, 0.5937, 0.6875, 0.5625, 0.6875, 0.5625, 0.625, 0.5937, 0.125, 0.5937, 0.1875, 0.5625, 0.1875, 0.5625, 0.125, 0.5937, 0.5625, 0.5937, 0.625, 0.5625, 0.625, 0.5625, 0.5625, 0.5937, 0.0625, 0.5937, 0.125, 0.5625, 0.125, 0.5625, 0.0625, 0.5937, 0.5, 0.5937, 0.5625, 0.5625, 0.5625, 0.5625, 0.5, 0.5937, 0.9375, 0.1719, 1.0, 0.5625, 0.9375, 0.25, 0.0, 0.5937, 0.0625, 0.5625, 0.0625, 0.5937, 0.4375, 0.5937, 0.5, 0.5625, 0.5, 0.5625, 0.4375, 0.5937, 0.875, 0.5937, 0.9375, 0.5625, 0.9375, 0.5625, 0.875, 0.5937, 0.375, 0.5937, 0.4375, 0.5625, 0.4375, 0.5625, 0.375, 0.5937, 0.8125, 0.5937, 0.875, 0.5625, 0.875, 0.5625, 0.8125, 0.5937, 0.3125, 0.5937, 0.375, 0.5625, 0.375, 0.5625, 0.3125, 0.5937, 0.75, 0.5937, 0.8125, 0.5625, 0.8125, 0.5625, 0.75, 0.5937, 0.25, 0.5937, 0.3125, 0.5625, 0.3125, 0.5625, 0.25, 0.5937, 0.6875, 0.5937, 0.75, 0.5625, 0.75, 0.5625, 0.6875, 0.5625, 0.875, 0.5625, 0.9375, 0.5312, 0.9375, 0.5312, 0.875, 0.5625, 0.375, 0.5625, 0.4375, 0.5312, 0.4375, 0.5312, 0.375, 0.5625, 0.8125, 0.5625, 0.875, 0.5312, 0.875, 0.5312, 0.8125, 0.5625, 0.3125, 0.5625, 0.375, 0.5312, 0.375, 0.5312, 0.3125, 0.5625, 0.75, 0.5625, 0.8125, 0.5312, 0.8125, 0.5312, 0.75, 0.5625, 0.25, 0.5625, 0.3125, 0.5312, 0.3125, 0.5312, 0.25, 0.5625, 0.6875, 0.5625, 0.75, 0.5312, 0.75, 0.5312, 0.6875, 0.5625, 0.1875, 0.5625, 0.25, 0.5312, 0.25, 0.5312, 0.1875, 0.5625, 0.625, 0.5625, 0.6875, 0.5312, 0.6875, 0.5312, 0.625, 0.5625, 0.125, 0.5625, 0.1875, 0.5312, 0.1875, 0.5312, 0.125, 0.5625, 0.5625, 0.5625, 0.625, 0.5312, 0.625, 0.5312, 0.5625, 0.5625, 0.0625, 0.5625, 0.125, 0.5312, 0.125, 0.5312, 0.0625, 0.5625, 0.5, 0.5625, 0.5625, 0.5312, 0.5625, 0.5312, 0.5, 0.5625, 0.9375, 0.1719, 1.0, 0.5312, 0.9375, 0.25, 0.0, 0.5625, 0.0625, 0.5312, 0.0625, 0.5625, 0.4375, 0.5625, 0.5, 0.5312, 0.5, 0.5312, 0.4375, 0.5312, 0.625, 0.5312, 0.6875, 0.5, 0.6875, 0.5, 0.625, 0.5312, 0.125, 0.5312, 0.1875, 0.5, 0.1875, 0.5, 0.125, 0.5312, 0.5625, 0.5312, 0.625, 0.5, 0.625, 0.5, 0.5625, 0.5312, 0.0625, 0.5312, 0.125, 0.5, 0.125, 0.5, 0.0625, 0.5312, 0.5, 0.5312, 0.5625, 0.5, 0.5625, 0.5, 0.5, 0.5312, 0.9375, 0.1719, 1.0, 0.5, 0.9375, 0.25, 0.0, 0.5312, 0.0625, 0.5, 0.0625, 0.5312, 0.4375, 0.5312, 0.5, 0.5, 0.5, 0.5, 0.4375, 0.5312, 0.875, 0.5312, 0.9375, 0.5, 0.9375, 0.5, 0.875, 0.5312, 0.375, 0.5312, 0.4375, 0.5, 0.4375, 0.5, 0.375, 0.5312, 0.8125, 0.5312, 0.875, 0.5, 0.875, 0.5, 0.8125, 0.5312, 0.3125, 0.5312, 0.375, 0.5, 0.375, 0.5, 0.3125, 0.5312, 0.75, 0.5312, 0.8125, 0.5, 0.8125, 0.5, 0.75, 0.5312, 0.25, 0.5312, 0.3125, 0.5, 0.3125, 0.5, 0.25, 0.5312, 0.6875, 0.5312, 0.75, 0.5, 0.75, 0.5, 0.6875, 0.5312, 0.1875, 0.5312, 0.25, 0.5, 0.25, 0.5, 0.1875, 0.5, 0.375, 0.5, 0.4375, 0.4687, 0.4375, 0.4687, 0.375, 0.5, 0.8125, 0.5, 0.875, 0.4687, 0.875, 0.4687, 0.8125, 0.5, 0.3125, 0.5, 0.375, 0.4687, 0.375, 0.4687, 0.3125, 0.5, 0.75, 0.5, 0.8125, 0.4687, 0.8125, 0.4687, 0.75, 0.5, 0.25, 0.5, 0.3125, 0.4687, 0.3125, 0.4687, 0.25, 0.5, 0.6875, 0.5, 0.75, 0.4687, 0.75, 0.4687, 0.6875, 0.5, 0.1875, 0.5, 0.25, 0.4687, 0.25, 0.4687, 0.1875, 0.5, 0.625, 0.5, 0.6875, 0.4687, 0.6875, 0.4687, 0.625, 0.5, 0.125, 0.5, 0.1875, 0.4687, 0.1875, 0.4687, 0.125, 0.5, 0.5625, 0.5, 0.625, 0.4687, 0.625, 0.4687, 0.5625, 0.5, 0.0625, 0.5, 0.125, 0.4687, 0.125, 0.4687, 0.0625, 0.5, 0.5, 0.5, 0.5625, 0.4687, 0.5625, 0.4687, 0.5, 0.5, 0.9375, 0.1719, 1.0, 0.4687, 0.9375, 0.25, 0.0, 0.5, 0.0625, 0.4687, 0.0625, 0.5, 0.4375, 0.5, 0.5, 0.4687, 0.5, 0.4687, 0.4375, 0.5, 0.875, 0.5, 0.9375, 0.4687, 0.9375, 0.4687, 0.875, 0.4687, 0.125, 0.4687, 0.1875, 0.4375, 0.1875, 0.4375, 0.125, 0.4687, 0.5625, 0.4687, 0.625, 0.4375, 0.625, 0.4375, 0.5625, 0.4687, 0.0625, 0.4687, 0.125, 0.4375, 0.125, 0.4375, 0.0625, 0.4687, 0.5, 0.4687, 0.5625, 0.4375, 0.5625, 0.4375, 0.5, 0.4687, 0.9375, 0.1719, 1.0, 0.4375, 0.9375, 0.25, 0.0, 0.4687, 0.0625, 0.4375, 0.0625, 0.4687, 0.4375, 0.4687, 0.5, 0.4375, 0.5, 0.4375, 0.4375, 0.4687, 0.875, 0.4687, 0.9375, 0.4375, 0.9375, 0.4375, 0.875, 0.4687, 0.375, 0.4687, 0.4375, 0.4375, 0.4375, 0.4375, 0.375, 0.4687, 0.8125, 0.4687, 0.875, 0.4375, 0.875, 0.4375, 0.8125, 0.4687, 0.3125, 0.4687, 0.375, 0.4375, 0.375, 0.4375, 0.3125, 0.4687, 0.75, 0.4687, 0.8125, 0.4375, 0.8125, 0.4375, 0.75, 0.4687, 0.25, 0.4687, 0.3125, 0.4375, 0.3125, 0.4375, 0.25, 0.4687, 0.6875, 0.4687, 0.75, 0.4375, 0.75, 0.4375, 0.6875, 0.4687, 0.1875, 0.4687, 0.25, 0.4375, 0.25, 0.4375, 0.1875, 0.4687, 0.625, 0.4687, 0.6875, 0.4375, 0.6875, 0.4375, 0.625, 0.4375, 0.3125, 0.4375, 0.375, 0.4062, 0.375, 0.4062, 0.3125, 0.4375, 0.75, 0.4375, 0.8125, 0.4062, 0.8125, 0.4062, 0.75, 0.4375, 0.25, 0.4375, 0.3125, 0.4062, 0.3125, 0.4062, 0.25, 0.4375, 0.6875, 0.4375, 0.75, 0.4062, 0.75, 0.4062, 0.6875, 0.4375, 0.1875, 0.4375, 0.25, 0.4062, 0.25, 0.4062, 0.1875, 0.4375, 0.625, 0.4375, 0.6875, 0.4062, 0.6875, 0.4062, 0.625, 0.4375, 0.125, 0.4375, 0.1875, 0.4062, 0.1875, 0.4062, 0.125, 0.4375, 0.5625, 0.4375, 0.625, 0.4062, 0.625, 0.4062, 0.5625, 0.4375, 0.0625, 0.4375, 0.125, 0.4062, 0.125, 0.4062, 0.0625, 0.4375, 0.5, 0.4375, 0.5625, 0.4062, 0.5625, 0.4062, 0.5, 0.4375, 0.9375, 0.1719, 1.0, 0.4062, 0.9375, 0.25, 0.0, 0.4375, 0.0625, 0.4062, 0.0625, 0.4375, 0.4375, 0.4375, 0.5, 0.4062, 0.5, 0.4062, 0.4375, 0.4375, 0.875, 0.4375, 0.9375, 0.4062, 0.9375, 0.4062, 0.875, 0.4375, 0.375, 0.4375, 0.4375, 0.4062, 0.4375, 0.4062, 0.375, 0.4375, 0.8125, 0.4375, 0.875, 0.4062, 0.875, 0.4062, 0.8125, 0.4062, 0.0625, 0.4062, 0.125, 0.375, 0.125, 0.375, 0.0625, 0.4062, 0.5, 0.4062, 0.5625, 0.375, 0.5625, 0.375, 0.5, 0.4062, 0.9375, 0.1719, 1.0, 0.375, 0.9375, 0.25, 0.0, 0.4062, 0.0625, 0.375, 0.0625, 0.4062, 0.4375, 0.4062, 0.5, 0.375, 0.5, 0.375, 0.4375, 0.4062, 0.875, 0.4062, 0.9375, 0.375, 0.9375, 0.375, 0.875, 0.4062, 0.375, 0.4062, 0.4375, 0.375, 0.4375, 0.375, 0.375, 0.4062, 0.8125, 0.4062, 0.875, 0.375, 0.875, 0.375, 0.8125, 0.4062, 0.3125, 0.4062, 0.375, 0.375, 0.375, 0.375, 0.3125, 0.4062, 0.75, 0.4062, 0.8125, 0.375, 0.8125, 0.375, 0.75, 0.4062, 0.25, 0.4062, 0.3125, 0.375, 0.3125, 0.375, 0.25, 0.4062, 0.6875, 0.4062, 0.75, 0.375, 0.75, 0.375, 0.6875, 0.4062, 0.1875, 0.4062, 0.25, 0.375, 0.25, 0.375, 0.1875, 0.4062, 0.625, 0.4062, 0.6875, 0.375, 0.6875, 0.375, 0.625, 0.4062, 0.125, 0.4062, 0.1875, 0.375, 0.1875, 0.375, 0.125, 0.4062, 0.5625, 0.4062, 0.625, 0.375, 0.625, 0.375, 0.5625, 0.375, 0.75, 0.375, 0.8125, 0.3437, 0.8125, 0.3437, 0.75, 0.375, 0.25, 0.375, 0.3125, 0.3437, 0.3125, 0.3437, 0.25, 0.375, 0.6875, 0.375, 0.75, 0.3437, 0.75, 0.3437, 0.6875, 0.375, 0.1875, 0.375, 0.25, 0.3437, 0.25, 0.3437, 0.1875, 0.375, 0.625, 0.375, 0.6875, 0.3437, 0.6875, 0.3437, 0.625, 0.375, 0.125, 0.375, 0.1875, 0.3437, 0.1875, 0.3437, 0.125, 0.375, 0.5625, 0.375, 0.625, 0.3437, 0.625, 0.3437, 0.5625, 0.375, 0.0625, 0.375, 0.125, 0.3437, 0.125, 0.3437, 0.0625, 0.375, 0.5, 0.375, 0.5625, 0.3437, 0.5625, 0.3437, 0.5, 0.375, 0.9375, 0.1719, 1.0, 0.3437, 0.9375, 0.25, 0.0, 0.375, 0.0625, 0.3437, 0.0625, 0.375, 0.4375, 0.375, 0.5, 0.3437, 0.5, 0.3437, 0.4375, 0.375, 0.875, 0.375, 0.9375, 0.3437, 0.9375, 0.3437, 0.875, 0.375, 0.375, 0.375, 0.4375, 0.3437, 0.4375, 0.3437, 0.375, 0.375, 0.8125, 0.375, 0.875, 0.3437, 0.875, 0.3437, 0.8125, 0.375, 0.3125, 0.375, 0.375, 0.3437, 0.375, 0.3437, 0.3125, 0.3437, 0.5, 0.3437, 0.5625, 0.3125, 0.5625, 0.3125, 0.5, 0.3437, 0.9375, 0.1719, 1.0, 0.3125, 0.9375, 0.25, 0.0, 0.3437, 0.0625, 0.3125, 0.0625, 0.3437, 0.4375, 0.3437, 0.5, 0.3125, 0.5, 0.3125, 0.4375, 0.3437, 0.875, 0.3437, 0.9375, 0.3125, 0.9375, 0.3125, 0.875, 0.3437, 0.375, 0.3437, 0.4375, 0.3125, 0.4375, 0.3125, 0.375, 0.3437, 0.8125, 0.3437, 0.875, 0.3125, 0.875, 0.3125, 0.8125, 0.3437, 0.3125, 0.3437, 0.375, 0.3125, 0.375, 0.3125, 0.3125, 0.3437, 0.75, 0.3437, 0.8125, 0.3125, 0.8125, 0.3125, 0.75, 0.3437, 0.25, 0.3437, 0.3125, 0.3125, 0.3125, 0.3125, 0.25, 0.3437, 0.6875, 0.3437, 0.75, 0.3125, 0.75, 0.3125, 0.6875, 0.3437, 0.1875, 0.3437, 0.25, 0.3125, 0.25, 0.3125, 0.1875, 0.3437, 0.625, 0.3437, 0.6875, 0.3125, 0.6875, 0.3125, 0.625, 0.3437, 0.125, 0.3437, 0.1875, 0.3125, 0.1875, 0.3125, 0.125, 0.3437, 0.5625, 0.3437, 0.625, 0.3125, 0.625, 0.3125, 0.5625, 0.3437, 0.0625, 0.3437, 0.125, 0.3125, 0.125, 0.3125, 0.0625, 0.3125, 0.25, 0.3125, 0.3125, 0.2812, 0.3125, 0.2812, 0.25, 0.3125, 0.6875, 0.3125, 0.75, 0.2812, 0.75, 0.2812, 0.6875, 0.3125, 0.1875, 0.3125, 0.25, 0.2812, 0.25, 0.2812, 0.1875, 0.3125, 0.625, 0.3125, 0.6875, 0.2812, 0.6875, 0.2812, 0.625, 0.3125, 0.125, 0.3125, 0.1875, 0.2812, 0.1875, 0.2812, 0.125, 0.3125, 0.5625, 0.3125, 0.625, 0.2812, 0.625, 0.2812, 0.5625, 0.3125, 0.0625, 0.3125, 0.125, 0.2812, 0.125, 0.2812, 0.0625, 0.3125, 0.5, 0.3125, 0.5625, 0.2812, 0.5625, 0.2812, 0.5, 0.3125, 0.9375, 0.1719, 1.0, 0.2812, 0.9375, 0.25, 0.0, 0.3125, 0.0625, 0.2812, 0.0625, 0.3125, 0.4375, 0.3125, 0.5, 0.2812, 0.5, 0.2812, 0.4375, 0.3125, 0.875, 0.3125, 0.9375, 0.2812, 0.9375, 0.2812, 0.875, 0.3125, 0.375, 0.3125, 0.4375, 0.2812, 0.4375, 0.2812, 0.375, 0.3125, 0.8125, 0.3125, 0.875, 0.2812, 0.875, 0.2812, 0.8125, 0.3125, 0.3125, 0.3125, 0.375, 0.2812, 0.375, 0.2812, 0.3125, 0.3125, 0.75, 0.3125, 0.8125, 0.2812, 0.8125, 0.2812, 0.75, 0.2812, 0.9375, 0.1719, 1.0, 0.25, 0.9375, 0.25, 0.0, 0.2812, 0.0625, 0.25, 0.0625, 0.2812, 0.4375, 0.2812, 0.5, 0.25, 0.5, 0.25, 0.4375, 0.2812, 0.875, 0.2812, 0.9375, 0.25, 0.9375, 0.25, 0.875, 0.2812, 0.375, 0.2812, 0.4375, 0.25, 0.4375, 0.25, 0.375, 0.2812, 0.8125, 0.2812, 0.875, 0.25, 0.875, 0.25, 0.8125, 0.2812, 0.3125, 0.2812, 0.375, 0.25, 0.375, 0.25, 0.3125, 0.2812, 0.75, 0.2812, 0.8125, 0.25, 0.8125, 0.25, 0.75, 0.2812, 0.25, 0.2812, 0.3125, 0.25, 0.3125, 0.25, 0.25, 0.2812, 0.6875, 0.2812, 0.75, 0.25, 0.75, 0.25, 0.6875, 0.2812, 0.1875, 0.2812, 0.25, 0.25, 0.25, 0.25, 0.1875, 0.2812, 0.625, 0.2812, 0.6875, 0.25, 0.6875, 0.25, 0.625, 0.2812, 0.125, 0.2812, 0.1875, 0.25, 0.1875, 0.25, 0.125, 0.2812, 0.5625, 0.2812, 0.625, 0.25, 0.625, 0.25, 0.5625, 0.2812, 0.0625, 0.2812, 0.125, 0.25, 0.125, 0.25, 0.0625, 0.2812, 0.5, 0.2812, 0.5625, 0.25, 0.5625, 0.25, 0.5, 0.25, 0.6875, 0.25, 0.75, 0.2188, 0.75, 0.2187, 0.6875, 0.25, 0.1875, 0.25, 0.25, 0.2188, 0.25, 0.2187, 0.1875, 0.25, 0.625, 0.25, 0.6875, 0.2187, 0.6875, 0.2188, 0.625, 0.25, 0.125, 0.25, 0.1875, 0.2187, 0.1875, 0.2188, 0.125, 0.25, 0.5625, 0.25, 0.625, 0.2188, 0.625, 0.2187, 0.5625, 0.25, 0.0625, 0.25, 0.125, 0.2188, 0.125, 0.2188, 0.0625, 0.25, 0.5, 0.25, 0.5625, 0.2187, 0.5625, 0.2188, 0.5, 0.25, 0.9375, 0.1719, 1.0, 0.2188, 0.9375, 0.25, 0.0, 0.25, 0.0625, 0.2188, 0.0625, 0.25, 0.4375, 0.25, 0.5, 0.2188, 0.5, 0.2187, 0.4375, 0.25, 0.875, 0.25, 0.9375, 0.2188, 0.9375, 0.2188, 0.875, 0.25, 0.375, 0.25, 0.4375, 0.2187, 0.4375, 0.2188, 0.375, 0.25, 0.8125, 0.25, 0.875, 0.2188, 0.875, 0.2187, 0.8125, 0.25, 0.3125, 0.25, 0.375, 0.2188, 0.375, 0.2187, 0.3125, 0.25, 0.75, 0.25, 0.8125, 0.2187, 0.8125, 0.2188, 0.75, 0.25, 0.25, 0.25, 0.3125, 0.2187, 0.3125, 0.2188, 0.25, 0.2187, 0.4375, 0.2188, 0.5, 0.1875, 0.5, 0.1875, 0.4375, 0.2188, 0.875, 0.2188, 0.9375, 0.1875, 0.9375, 0.1875, 0.875, 0.2188, 0.375, 0.2187, 0.4375, 0.1875, 0.4375, 0.1875, 0.375, 0.2187, 0.8125, 0.2188, 0.875, 0.1875, 0.875, 0.1875, 0.8125, 0.2187, 0.3125, 0.2188, 0.375, 0.1875, 0.375, 0.1875, 0.3125, 0.2188, 0.75, 0.2187, 0.8125, 0.1875, 0.8125, 0.1875, 0.75, 0.2188, 0.25, 0.2187, 0.3125, 0.1875, 0.3125, 0.1875, 0.25, 0.2187, 0.6875, 0.2188, 0.75, 0.1875, 0.75, 0.1875, 0.6875, 0.2187, 0.1875, 0.2188, 0.25, 0.1875, 0.25, 0.1875, 0.1875, 0.2188, 0.625, 0.2187, 0.6875, 0.1875, 0.6875, 0.1875, 0.625, 0.2188, 0.125, 0.2187, 0.1875, 0.1875, 0.1875, 0.1875, 0.125, 0.2187, 0.5625, 0.2188, 0.625, 0.1875, 0.625, 0.1875, 0.5625, 0.2188, 0.0625, 0.2188, 0.125, 0.1875, 0.125, 0.1875, 0.0625, 0.2188, 0.5, 0.2187, 0.5625, 0.1875, 0.5625, 0.1875, 0.5, 0.2188, 0.9375, 0.1719, 1.0, 0.1875, 0.9375, 0.25, 0.0, 0.2188, 0.0625, 0.1875, 0.0625, 0.1875, 0.1875, 0.1875, 0.25, 0.1562, 0.25, 0.1562, 0.1875, 0.1875, 0.625, 0.1875, 0.6875, 0.1562, 0.6875, 0.1562, 0.625, 0.1875, 0.125, 0.1875, 0.1875, 0.1562, 0.1875, 0.1563, 0.125, 0.1875, 0.5625, 0.1875, 0.625, 0.1562, 0.625, 0.1562, 0.5625, 0.1875, 0.0625, 0.1875, 0.125, 0.1563, 0.125, 0.1563, 0.0625, 0.1875, 0.5, 0.1875, 0.5625, 0.1562, 0.5625, 0.1562, 0.5, 0.1875, 0.9375, 0.1719, 1.0, 0.1563, 0.9375, 0.25, 0.0, 0.1875, 0.0625, 0.1563, 0.0625, 0.1875, 0.4375, 0.1875, 0.5, 0.1562, 0.5, 0.1562, 0.4375, 0.1875, 0.875, 0.1875, 0.9375, 0.1563, 0.9375, 0.1563, 0.875, 0.1875, 0.375, 0.1875, 0.4375, 0.1562, 0.4375, 0.1562, 0.375, 0.1875, 0.8125, 0.1875, 0.875, 0.1563, 0.875, 0.1562, 0.8125, 0.1875, 0.3125, 0.1875, 0.375, 0.1562, 0.375, 0.1562, 0.3125, 0.1875, 0.75, 0.1875, 0.8125, 0.1562, 0.8125, 0.1562, 0.75, 0.1875, 0.25, 0.1875, 0.3125, 0.1562, 0.3125, 0.1562, 0.25, 0.1875, 0.6875, 0.1875, 0.75, 0.1562, 0.75, 0.1562, 0.6875, 0.1562, 0.375, 0.1562, 0.4375, 0.125, 0.4375, 0.125, 0.375, 0.1562, 0.8125, 0.1563, 0.875, 0.125, 0.875, 0.125, 0.8125, 0.1562, 0.3125, 0.1562, 0.375, 0.125, 0.375, 0.125, 0.3125, 0.1562, 0.75, 0.1562, 0.8125, 0.125, 0.8125, 0.125, 0.75, 0.1562, 0.25, 0.1562, 0.3125, 0.125, 0.3125, 0.125, 0.25, 0.1562, 0.6875, 0.1562, 0.75, 0.125, 0.75, 0.125, 0.6875, 0.1562, 0.1875, 0.1562, 0.25, 0.125, 0.25, 0.125, 0.1875, 0.1562, 0.625, 0.1562, 0.6875, 0.125, 0.6875, 0.125, 0.625, 0.1563, 0.125, 0.1562, 0.1875, 0.125, 0.1875, 0.125, 0.125, 0.1562, 0.5625, 0.1562, 0.625, 0.125, 0.625, 0.125, 0.5625, 0.1563, 0.0625, 0.1563, 0.125, 0.125, 0.125, 0.125, 0.0625, 0.1562, 0.5, 0.1562, 0.5625, 0.125, 0.5625, 0.125, 0.5, 0.1563, 0.9375, 0.1719, 1.0, 0.125, 0.9375, 0.25, 0.0, 0.1563, 0.0625, 0.125, 0.0625, 0.1562, 0.4375, 0.1562, 0.5, 0.125, 0.5, 0.125, 0.4375, 0.1563, 0.875, 0.1563, 0.9375, 0.125, 0.9375, 0.125, 0.875, 0.125, 0.125, 0.125, 0.1875, 0.09375, 0.1875, 0.09375, 0.125, 0.125, 0.5625, 0.125, 0.625, 0.09375, 0.625, 0.09375, 0.5625, 0.125, 0.0625, 0.125, 0.125, 0.09375, 0.125, 0.09375, 0.0625, 0.125, 0.5, 0.125, 0.5625, 0.09375, 0.5625, 0.09375, 0.5, 0.125, 0.9375, 0.1719, 1.0, 0.09375, 0.9375, 0.25, 0.0, 0.125, 0.0625, 0.09375, 0.0625, 0.125, 0.4375, 0.125, 0.5, 0.09375, 0.5, 0.09375, 0.4375, 0.125, 0.875, 0.125, 0.9375, 0.09375, 0.9375, 0.09375, 0.875, 0.125, 0.375, 0.125, 0.4375, 0.09375, 0.4375, 0.09375, 0.375, 0.125, 0.8125, 0.125, 0.875, 0.09375, 0.875, 0.09375, 0.8125, 0.125, 0.3125, 0.125, 0.375, 0.09375, 0.375, 0.09375, 0.3125, 0.125, 0.75, 0.125, 0.8125, 0.09375, 0.8125, 0.09375, 0.75, 0.125, 0.25, 0.125, 0.3125, 0.09375, 0.3125, 0.09375, 0.25, 0.125, 0.6875, 0.125, 0.75, 0.09375, 0.75, 0.09375, 0.6875, 0.125, 0.1875, 0.125, 0.25, 0.09375, 0.25, 0.09375, 0.1875, 0.125, 0.625, 0.125, 0.6875, 0.09375, 0.6875, 0.09375, 0.625, 0.09375, 0.8125, 0.09375, 0.875, 0.0625, 0.875, 0.0625, 0.8125, 0.09375, 0.3125, 0.09375, 0.375, 0.0625, 0.375, 0.0625, 0.3125, 0.09375, 0.75, 0.09375, 0.8125, 0.0625, 0.8125, 0.0625, 0.75, 0.09375, 0.25, 0.09375, 0.3125, 0.0625, 0.3125, 0.0625, 0.25, 0.09375, 0.6875, 0.09375, 0.75, 0.0625, 0.75, 0.0625, 0.6875, 0.09375, 0.1875, 0.09375, 0.25, 0.0625, 0.25, 0.0625, 0.1875, 0.09375, 0.625, 0.09375, 0.6875, 0.0625, 0.6875, 0.0625, 0.625, 0.09375, 0.125, 0.09375, 0.1875, 0.0625, 0.1875, 0.0625, 0.125, 0.09375, 0.5625, 0.09375, 0.625, 0.0625, 0.625, 0.0625, 0.5625, 0.09375, 0.0625, 0.09375, 0.125, 0.0625, 0.125, 0.0625, 0.0625, 0.09375, 0.5, 0.09375, 0.5625, 0.0625, 0.5625, 0.0625, 0.5, 0.09375, 0.9375, 0.1719, 1.0, 0.0625, 0.9375, 0.25, 0.0, 0.09375, 0.0625, 0.0625, 0.0625, 0.09375, 0.4375, 0.09375, 0.5, 0.0625, 0.5, 0.0625, 0.4375, 0.09375, 0.875, 0.09375, 0.9375, 0.0625, 0.9375, 0.0625, 0.875, 0.09375, 0.375, 0.09375, 0.4375, 0.0625, 0.4375, 0.0625, 0.375, 0.0625, 0.5625, 0.0625, 0.625, 0.03125, 0.625, 0.03125, 0.5625, 0.0625, 0.0625, 0.0625, 0.125, 0.03125, 0.125, 0.03125, 0.0625, 0.0625, 0.5, 0.0625, 0.5625, 0.03125, 0.5625, 0.03125, 0.5, 0.0625, 0.9375, 0.1719, 1.0, 0.03125, 0.9375, 0.25, 0.0, 0.0625, 0.0625, 0.03125, 0.0625, 0.0625, 0.4375, 0.0625, 0.5, 0.03125, 0.5, 0.03125, 0.4375, 0.0625, 0.875, 0.0625, 0.9375, 0.03125, 0.9375, 0.03125, 0.875, 0.0625, 0.375, 0.0625, 0.4375, 0.03125, 0.4375, 0.03125, 0.375, 0.0625, 0.8125, 0.0625, 0.875, 0.03125, 0.875, 0.03125, 0.8125, 0.0625, 0.3125, 0.0625, 0.375, 0.03125, 0.375, 0.03125, 0.3125, 0.0625, 0.75, 0.0625, 0.8125, 0.03125, 0.8125, 0.03125, 0.75, 0.0625, 0.25, 0.0625, 0.3125, 0.03125, 0.3125, 0.03125, 0.25, 0.0625, 0.6875, 0.0625, 0.75, 0.03125, 0.75, 0.03125, 0.6875, 0.0625, 0.1875, 0.0625, 0.25, 0.03125, 0.25, 0.03125, 0.1875, 0.0625, 0.625, 0.0625, 0.6875, 0.03125, 0.6875, 0.03125, 0.625, 0.0625, 0.125, 0.0625, 0.1875, 0.03125, 0.1875, 0.03125, 0.125, 0.03125, 0.3125, 0.03125, 0.375, 5.96e-08, 0.375, 0.0, 0.3125, 0.03125, 0.75, 0.03125, 0.8125, 5.96e-08, 0.8125, 5.96e-08, 0.75, 0.03125, 0.25, 0.03125, 0.3125, 0.0, 0.3125, 5.96e-08, 0.25, 0.03125, 0.6875, 0.03125, 0.75, 5.96e-08, 0.75, 0.0, 0.6875, 0.03125, 0.1875, 0.03125, 0.25, 5.96e-08, 0.25, 5.96e-08, 0.1875, 0.03125, 0.625, 0.03125, 0.6875, 0.0, 0.6875, 5.96e-08, 0.625, 0.03125, 0.125, 0.03125, 0.1875, 5.96e-08, 0.1875, 8.941e-08, 0.125, 0.03125, 0.5625, 0.03125, 0.625, 5.96e-08, 0.625, 0.0, 0.5625, 0.03125, 0.0625, 0.03125, 0.125, 8.941e-08, 0.125, 2.086e-07, 0.0625, 0.03125, 0.5, 0.03125, 0.5625, 0.0, 0.5625, 0.0, 0.5, 0.03125, 0.9375, 0.1719, 1.0, 2.086e-07, 0.9375, 0.25, 0.0, 0.03125, 0.0625, 2.086e-07, 0.0625, 0.03125, 0.4375, 0.03125, 0.5, 0.0, 0.5, 0.0, 0.4375, 0.03125, 0.875, 0.03125, 0.9375, 2.086e-07, 0.9375, 8.941e-08, 0.875, 0.03125, 0.375, 0.03125, 0.4375, 0.0, 0.4375, 5.96e-08, 0.375, 0.03125, 0.8125, 0.03125, 0.875, 8.941e-08, 0.875, 5.96e-08, 0.8125, 1.0, 0.0625, 1.0, 0.125, 0.9688, 0.125, 0.9688, 0.0625, 1.0, 0.5, 1.0, 0.5625, 0.9688, 0.5625, 0.9688, 0.5, 1.0, 0.9375, 1.172, 1.0, 0.9688, 0.9375, 1.25, 0.0, 1.0, 0.0625, 0.9688, 0.0625, 1.0, 0.4375, 1.0, 0.5, 0.9688, 0.5, 0.9688, 0.4375, 1.0, 0.875, 1.0, 0.9375, 0.9688, 0.9375, 0.9688, 0.875, 1.0, 0.375, 1.0, 0.4375, 0.9688, 0.4375, 0.9688, 0.375, 1.0, 0.8125, 1.0, 0.875, 0.9688, 0.875, 0.9688, 0.8125, 1.0, 0.3125, 1.0, 0.375, 0.9688, 0.375, 0.9688, 0.3125, 1.0, 0.75, 1.0, 0.8125, 0.9688, 0.8125, 0.9688, 0.75, 1.0, 0.25, 1.0, 0.3125, 0.9688, 0.3125, 0.9688, 0.25, 1.0, 0.6875, 1.0, 0.75, 0.9688, 0.75, 0.9688, 0.6875, 1.0, 0.1875, 1.0, 0.25, 0.9688, 0.25, 0.9688, 0.1875, 1.0, 0.625, 1.0, 0.6875, 0.9688, 0.6875, 0.9688, 0.625, 1.0, 0.125, 1.0, 0.1875, 0.9688, 0.1875, 0.9688, 0.125, 1.0, 0.5625, 1.0, 0.625, 0.9688, 0.625, 0.9688, 0.5625, 0.9688, 0.75, 0.9688, 0.8125, 0.9375, 0.8125, 0.9375, 0.75, 0.9688, 0.25, 0.9688, 0.3125, 0.9375, 0.3125, 0.9375, 0.25, 0.9688, 0.6875, 0.9688, 0.75, 0.9375, 0.75, 0.9375, 0.6875, 0.9688, 0.1875, 0.9688, 0.25, 0.9375, 0.25, 0.9375, 0.1875, 0.9688, 0.625, 0.9688, 0.6875, 0.9375, 0.6875, 0.9375, 0.625, 0.9688, 0.125, 0.9688, 0.1875, 0.9375, 0.1875, 0.9375, 0.125, 0.9688, 0.5625, 0.9688, 0.625, 0.9375, 0.625, 0.9375, 0.5625, 0.9688, 0.0625, 0.9688, 0.125, 0.9375, 0.125, 0.9375, 0.0625, 0.9688, 0.5, 0.9688, 0.5625, 0.9375, 0.5625, 0.9375, 0.5, 0.9688, 0.9375, 1.172, 1.0, 0.9375, 0.9375, 1.25, 0.0, 0.9688, 0.0625, 0.9375, 0.0625, 0.9688, 0.4375, 0.9688, 0.5, 0.9375, 0.5, 0.9375, 0.4375, 0.9688, 0.875, 0.9688, 0.9375, 0.9375, 0.9375, 0.9375, 0.875, 0.9688, 0.375, 0.9688, 0.4375, 0.9375, 0.4375, 0.9375, 0.375, 0.9688, 0.8125, 0.9688, 0.875, 0.9375, 0.875, 0.9375, 0.8125, 0.9688, 0.3125, 0.9688, 0.375, 0.9375, 0.375, 0.9375, 0.3125, 0.9375, 0.5, 0.9375, 0.5625, 0.9062, 0.5625, 0.9062, 0.5, 0.9375, 0.9375, 1.172, 1.0, 0.9063, 0.9375, 1.25, 0.0, 0.9375, 0.0625, 0.9063, 0.0625, 0.9375, 0.4375, 0.9375, 0.5, 0.9062, 0.5, 0.9062, 0.4375, 0.9375, 0.875, 0.9375, 0.9375, 0.9063, 0.9375, 0.9063, 0.875, 0.9375, 0.375, 0.9375, 0.4375, 0.9062, 0.4375, 0.9062, 0.375, 0.9375, 0.8125, 0.9375, 0.875, 0.9063, 0.875, 0.9062, 0.8125, 0.9375, 0.3125, 0.9375, 0.375, 0.9062, 0.375, 0.9062, 0.3125, 0.9375, 0.75, 0.9375, 0.8125, 0.9062, 0.8125, 0.9062, 0.75, 0.9375, 0.25, 0.9375, 0.3125, 0.9062, 0.3125, 0.9062, 0.25, 0.9375, 0.6875, 0.9375, 0.75, 0.9062, 0.75, 0.9062, 0.6875, 0.9375, 0.1875, 0.9375, 0.25, 0.9062, 0.25, 0.9062, 0.1875, 0.9375, 0.625, 0.9375, 0.6875, 0.9062, 0.6875, 0.9062, 0.625, 0.9375, 0.125, 0.9375, 0.1875, 0.9062, 0.1875, 0.9063, 0.125, 0.9375, 0.5625, 0.9375, 0.625, 0.9062, 0.625, 0.9062, 0.5625, 0.9375, 0.0625, 0.9375, 0.125, 0.9063, 0.125, 0.9063, 0.0625, 0.9062, 0.25, 0.9062, 0.3125, 0.875, 0.3125, 0.875, 0.25, 0.9062, 0.6875, 0.9062, 0.75, 0.875, 0.75, 0.875, 0.6875, 0.9062, 0.1875, 0.9062, 0.25, 0.875, 0.25, 0.875, 0.1875, 0.9062, 0.625, 0.9062, 0.6875, 0.875, 0.6875, 0.875, 0.625, 0.9063, 0.125, 0.9062, 0.1875, 0.875, 0.1875, 0.875, 0.125, 0.9062, 0.5625, 0.9062, 0.625, 0.875, 0.625, 0.875, 0.5625, 0.9063, 0.0625, 0.9063, 0.125, 0.875, 0.125, 0.875, 0.0625, 0.9062, 0.5, 0.9062, 0.5625, 0.875, 0.5625, 0.875, 0.5, 0.9063, 0.9375, 1.172, 1.0, 0.875, 0.9375, 1.25, 0.0, 0.9063, 0.0625, 0.875, 0.0625, 0.9062, 0.4375, 0.9062, 0.5, 0.875, 0.5, 0.875, 0.4375, 0.9063, 0.875, 0.9063, 0.9375, 0.875, 0.9375, 0.875, 0.875, 0.9062, 0.375, 0.9062, 0.4375, 0.875, 0.4375, 0.875, 0.375, 0.9062, 0.8125, 0.9063, 0.875, 0.875, 0.875, 0.875, 0.8125, 0.9062, 0.3125, 0.9062, 0.375, 0.875, 0.375, 0.875, 0.3125, 0.9062, 0.75, 0.9062, 0.8125, 0.875, 0.8125, 0.875, 0.75, 1.25, 0.0, 0.875, 0.0625, 0.8438, 0.0625, 0.875, 0.4375, 0.875, 0.5, 0.8438, 0.5, 0.8438, 0.4375, 0.875, 0.875, 0.875, 0.9375, 0.8438, 0.9375, 0.8438, 0.875, 0.875, 0.375, 0.875, 0.4375, 0.8438, 0.4375, 0.8438, 0.375, 0.875, 0.8125, 0.875, 0.875, 0.8438, 0.875, 0.8438, 0.8125, 0.875, 0.3125, 0.875, 0.375, 0.8438, 0.375, 0.8438, 0.3125, 0.875, 0.75, 0.875, 0.8125, 0.8438, 0.8125, 0.8438, 0.75, 0.875, 0.25, 0.875, 0.3125, 0.8438, 0.3125, 0.8438, 0.25, 0.875, 0.6875, 0.875, 0.75, 0.8438, 0.75, 0.8438, 0.6875, 0.875, 0.1875, 0.875, 0.25, 0.8438, 0.25, 0.8438, 0.1875, 0.875, 0.625, 0.875, 0.6875, 0.8438, 0.6875, 0.8438, 0.625, 0.875, 0.125, 0.875, 0.1875, 0.8438, 0.1875, 0.8438, 0.125, 0.875, 0.5625, 0.875, 0.625, 0.8438, 0.625, 0.8438, 0.5625, 0.875, 0.0625, 0.875, 0.125, 0.8438, 0.125, 0.8438, 0.0625, 0.875, 0.5, 0.875, 0.5625, 0.8438, 0.5625, 0.8438, 0.5, 0.875, 0.9375, 1.172, 1.0, 0.8438, 0.9375, 0.8438, 0.1875, 0.8438, 0.25, 0.8125, 0.25, 0.8125, 0.1875, 0.8438, 0.625, 0.8438, 0.6875, 0.8125, 0.6875, 0.8125, 0.625, 0.8438, 0.125, 0.8438, 0.1875, 0.8125, 0.1875, 0.8125, 0.125, 0.8438, 0.5625, 0.8438, 0.625, 0.8125, 0.625, 0.8125, 0.5625, 0.8438, 0.0625, 0.8438, 0.125, 0.8125, 0.125, 0.8125, 0.0625, 0.8438, 0.5, 0.8438, 0.5625, 0.8125, 0.5625, 0.8125, 0.5, 0.8438, 0.9375, 1.172, 1.0, 0.8125, 0.9375, 1.25, 0.0, 0.8438, 0.0625, 0.8125, 0.0625, 0.8438, 0.4375, 0.8438, 0.5, 0.8125, 0.5, 0.8125, 0.4375, 0.8438, 0.875, 0.8438, 0.9375, 0.8125, 0.9375, 0.8125, 0.875, 0.8438, 0.375, 0.8438, 0.4375, 0.8125, 0.4375, 0.8125, 0.375, 0.8438, 0.8125, 0.8438, 0.875, 0.8125, 0.875, 0.8125, 0.8125, 0.8438, 0.3125, 0.8438, 0.375, 0.8125, 0.375, 0.8125, 0.3125, 0.8438, 0.75, 0.8438, 0.8125, 0.8125, 0.8125, 0.8125, 0.75, 0.8438, 0.25, 0.8438, 0.3125, 0.8125, 0.3125, 0.8125, 0.25, 0.8438, 0.6875, 0.8438, 0.75, 0.8125, 0.75, 0.8125, 0.6875, 0.8125, 0.875, 0.8125, 0.9375, 0.7812, 0.9375, 0.7812, 0.875, 0.8125, 0.375, 0.8125, 0.4375, 0.7812, 0.4375, 0.7812, 0.375, 0.8125, 0.8125, 0.8125, 0.875, 0.7812, 0.875, 0.7812, 0.8125, 0.8125, 0.3125, 0.8125, 0.375, 0.7812, 0.375, 0.7812, 0.3125, 0.8125, 0.75, 0.8125, 0.8125, 0.7812, 0.8125, 0.7812, 0.75, 0.8125, 0.25, 0.8125, 0.3125, 0.7812, 0.3125, 0.7812, 0.25, 0.8125, 0.6875, 0.8125, 0.75, 0.7812, 0.75, 0.7812, 0.6875, 0.8125, 0.1875, 0.8125, 0.25, 0.7812, 0.25, 0.7812, 0.1875, 0.8125, 0.625, 0.8125, 0.6875, 0.7812, 0.6875, 0.7812, 0.625, 0.8125, 0.125, 0.8125, 0.1875, 0.7812, 0.1875, 0.7812, 0.125, 0.8125, 0.5625, 0.8125, 0.625, 0.7812, 0.625, 0.7812, 0.5625, 0.8125, 0.0625, 0.8125, 0.125, 0.7812, 0.125, 0.7812, 0.0625, 0.8125, 0.5, 0.8125, 0.5625, 0.7812, 0.5625, 0.7812, 0.5, 0.8125, 0.9375, 1.172, 1.0, 0.7812, 0.9375, 1.25, 0.0, 0.8125, 0.0625, 0.7812, 0.0625, 0.8125, 0.4375, 0.8125, 0.5, 0.7812, 0.5, 0.7812, 0.4375, 0.7812, 0.625, 0.7812, 0.6875, 0.75, 0.6875, 0.75, 0.625, 0.7812, 0.125, 0.7812, 0.1875, 0.75, 0.1875, 0.75, 0.125, 0.7812, 0.5625, 0.7812, 0.625, 0.75, 0.625, 0.75, 0.5625, 0.7812, 0.0625, 0.7812, 0.125, 0.75, 0.125, 0.75, 0.0625, 0.7812, 0.5, 0.7812, 0.5625, 0.75, 0.5625, 0.75, 0.5, 0.7812, 0.9375, 1.172, 1.0, 0.75, 0.9375, 1.25, 0.0, 0.7812, 0.0625, 0.75, 0.0625, 0.7812, 0.4375, 0.7812, 0.5, 0.75, 0.5, 0.75, 0.4375, 0.7812, 0.875, 0.7812, 0.9375, 0.75, 0.9375, 0.75, 0.875, 0.7812, 0.375, 0.7812, 0.4375, 0.75, 0.4375, 0.75, 0.375, 0.7812, 0.8125, 0.7812, 0.875, 0.75, 0.875, 0.75, 0.8125, 0.7812, 0.3125, 0.7812, 0.375, 0.75, 0.375, 0.75, 0.3125, 0.7812, 0.75, 0.7812, 0.8125, 0.75, 0.8125, 0.75, 0.75, 0.7812, 0.25, 0.7812, 0.3125, 0.75, 0.3125, 0.75, 0.25, 0.7812, 0.6875, 0.7812, 0.75, 0.75, 0.75, 0.75, 0.6875, 0.7812, 0.1875, 0.7812, 0.25, 0.75, 0.25, 0.75, 0.1875])
me_sphere.materials.append(mat_material_002)
me_sphere.use_remesh_fix_poles = True
me_sphere.use_remesh_preserve_attributes = False
me_sphere.use_mirror_vertex_groups = False
me_sphere.update()
me_cube_001 = bpy.data.meshes.new('Cube.001')
me_cube_001.from_pydata([(35.0, 6.2, 1.0), (35.0, 6.2, -1.0), (35.0, 4.2, 1.0), (35.0, 4.2, -1.0), (33.0, 6.2, 1.0), (33.0, 6.2, -1.0), (33.0, 4.2, 1.0), (33.0, 4.2, -1.0)], [], [(0, 4, 6, 2), (3, 2, 6, 7), (7, 6, 4, 5), (5, 1, 3, 7), (1, 0, 2, 3), (5, 4, 0, 1)])
_uv = me_cube_001.uv_layers.new(name='UVMap')
_uv.uv.foreach_set('vector', [0.625, 0.5, 0.875, 0.5, 0.875, 0.75, 0.625, 0.75, 0.375, 0.75, 0.625, 0.75, 0.625, 1.0, 0.375, 1.0, 0.375, 0.0, 0.625, 0.0, 0.625, 0.25, 0.375, 0.25, 0.125, 0.5, 0.375, 0.5, 0.375, 0.75, 0.125, 0.75, 0.375, 0.5, 0.625, 0.5, 0.625, 0.75, 0.375, 0.75, 0.375, 0.25, 0.625, 0.25, 0.625, 0.5, 0.375, 0.5])
me_cube_001.materials.append(mat_material)
me_cube_001.use_remesh_preserve_volume = False
me_cube_001.use_remesh_preserve_attributes = False
me_cube_001.use_mirror_vertex_groups = False
me_cube_001.update()
me_cube_002 = bpy.data.meshes.new('Cube.002')
me_cube_002.from_pydata([(31.0, 2.2, 1.0), (31.0, 2.2, -1.0), (31.0, 0.2, 1.0), (31.0, 0.2, -1.0), (29.0, 2.2, 1.0), (29.0, 2.2, -1.0), (29.0, 0.2, 1.0), (29.0, 0.2, -1.0)], [], [(0, 4, 6, 2), (3, 2, 6, 7), (7, 6, 4, 5), (5, 1, 3, 7), (1, 0, 2, 3), (5, 4, 0, 1)])
_uv = me_cube_002.uv_layers.new(name='UVMap')
_uv.uv.foreach_set('vector', [0.625, 0.5, 0.875, 0.5, 0.875, 0.75, 0.625, 0.75, 0.375, 0.75, 0.625, 0.75, 0.625, 1.0, 0.375, 1.0, 0.375, 0.0, 0.625, 0.0, 0.625, 0.25, 0.375, 0.25, 0.125, 0.5, 0.375, 0.5, 0.375, 0.75, 0.125, 0.75, 0.375, 0.5, 0.625, 0.5, 0.625, 0.75, 0.375, 0.75, 0.375, 0.25, 0.625, 0.25, 0.625, 0.5, 0.375, 0.5])
me_cube_002.materials.append(mat_material)
me_cube_002.use_remesh_preserve_volume = False
me_cube_002.use_remesh_preserve_attributes = False
me_cube_002.use_mirror_vertex_groups = False
me_cube_002.update()
me_cube_003 = bpy.data.meshes.new('Cube.003')
me_cube_003.from_pydata([(27.0, -1.8, 1.0), (27.0, -1.8, -1.0), (27.0, -3.8, 1.0), (27.0, -3.8, -1.0), (25.0, -1.8, 1.0), (25.0, -1.8, -1.0), (25.0, -3.8, 1.0), (25.0, -3.8, -1.0)], [], [(0, 4, 6, 2), (3, 2, 6, 7), (7, 6, 4, 5), (5, 1, 3, 7), (1, 0, 2, 3), (5, 4, 0, 1)])
_uv = me_cube_003.uv_layers.new(name='UVMap')
_uv.uv.foreach_set('vector', [0.625, 0.5, 0.875, 0.5, 0.875, 0.75, 0.625, 0.75, 0.375, 0.75, 0.625, 0.75, 0.625, 1.0, 0.375, 1.0, 0.375, 0.0, 0.625, 0.0, 0.625, 0.25, 0.375, 0.25, 0.125, 0.5, 0.375, 0.5, 0.375, 0.75, 0.125, 0.75, 0.375, 0.5, 0.625, 0.5, 0.625, 0.75, 0.375, 0.75, 0.375, 0.25, 0.625, 0.25, 0.625, 0.5, 0.375, 0.5])
me_cube_003.materials.append(mat_material)
me_cube_003.use_remesh_preserve_volume = False
me_cube_003.use_remesh_preserve_attributes = False
me_cube_003.use_mirror_vertex_groups = False
me_cube_003.update()
me_cube_004 = bpy.data.meshes.new('Cube.004')
me_cube_004.from_pydata([(23.0, -5.8, 1.0), (23.0, -5.8, -1.0), (23.0, -7.8, 1.0), (23.0, -7.8, -1.0), (21.0, -5.8, 1.0), (21.0, -5.8, -1.0), (21.0, -7.8, 1.0), (21.0, -7.8, -1.0)], [], [(0, 4, 6, 2), (3, 2, 6, 7), (7, 6, 4, 5), (5, 1, 3, 7), (1, 0, 2, 3), (5, 4, 0, 1)])
_uv = me_cube_004.uv_layers.new(name='UVMap')
_uv.uv.foreach_set('vector', [0.625, 0.5, 0.875, 0.5, 0.875, 0.75, 0.625, 0.75, 0.375, 0.75, 0.625, 0.75, 0.625, 1.0, 0.375, 1.0, 0.375, 0.0, 0.625, 0.0, 0.625, 0.25, 0.375, 0.25, 0.125, 0.5, 0.375, 0.5, 0.375, 0.75, 0.125, 0.75, 0.375, 0.5, 0.625, 0.5, 0.625, 0.75, 0.375, 0.75, 0.375, 0.25, 0.625, 0.25, 0.625, 0.5, 0.375, 0.5])
me_cube_004.materials.append(mat_material)
me_cube_004.use_remesh_preserve_volume = False
me_cube_004.use_remesh_preserve_attributes = False
me_cube_004.use_mirror_vertex_groups = False
me_cube_004.update()
me_cube_005 = bpy.data.meshes.new('Cube.005')
me_cube_005.from_pydata([(19.0, -9.8, 1.0), (19.0, -9.8, -1.0), (19.0, -11.8, 1.0), (19.0, -11.8, -1.0), (17.0, -9.8, 1.0), (17.0, -9.8, -1.0), (17.0, -11.8, 1.0), (17.0, -11.8, -1.0)], [], [(0, 4, 6, 2), (3, 2, 6, 7), (7, 6, 4, 5), (5, 1, 3, 7), (1, 0, 2, 3), (5, 4, 0, 1)])
_uv = me_cube_005.uv_layers.new(name='UVMap')
_uv.uv.foreach_set('vector', [0.625, 0.5, 0.875, 0.5, 0.875, 0.75, 0.625, 0.75, 0.375, 0.75, 0.625, 0.75, 0.625, 1.0, 0.375, 1.0, 0.375, 0.0, 0.625, 0.0, 0.625, 0.25, 0.375, 0.25, 0.125, 0.5, 0.375, 0.5, 0.375, 0.75, 0.125, 0.75, 0.375, 0.5, 0.625, 0.5, 0.625, 0.75, 0.375, 0.75, 0.375, 0.25, 0.625, 0.25, 0.625, 0.5, 0.375, 0.5])
me_cube_005.materials.append(mat_material)
me_cube_005.use_remesh_preserve_volume = False
me_cube_005.use_remesh_preserve_attributes = False
me_cube_005.use_mirror_vertex_groups = False
me_cube_005.update()
me_cube_006 = bpy.data.meshes.new('Cube.006')
me_cube_006.from_pydata([(35.0, 17.0, 1.0), (35.0, 17.0, -1.0), (35.0, 15.0, 1.0), (35.0, 15.0, -1.0), (33.0, 17.0, 1.0), (33.0, 17.0, -1.0), (33.0, 15.0, 1.0), (33.0, 15.0, -1.0)], [], [(0, 4, 6, 2), (3, 2, 6, 7), (7, 6, 4, 5), (5, 1, 3, 7), (1, 0, 2, 3), (5, 4, 0, 1)])
_uv = me_cube_006.uv_layers.new(name='UVMap')
_uv.uv.foreach_set('vector', [0.625, 0.5, 0.875, 0.5, 0.875, 0.75, 0.625, 0.75, 0.375, 0.75, 0.625, 0.75, 0.625, 1.0, 0.375, 1.0, 0.375, 0.0, 0.625, 0.0, 0.625, 0.25, 0.375, 0.25, 0.125, 0.5, 0.375, 0.5, 0.375, 0.75, 0.125, 0.75, 0.375, 0.5, 0.625, 0.5, 0.625, 0.75, 0.375, 0.75, 0.375, 0.25, 0.625, 0.25, 0.625, 0.5, 0.375, 0.5])
me_cube_006.materials.append(mat_material)
me_cube_006.use_remesh_preserve_volume = False
me_cube_006.use_remesh_preserve_attributes = False
me_cube_006.use_mirror_vertex_groups = False
me_cube_006.update()
me_cube_007 = bpy.data.meshes.new('Cube.007')
me_cube_007.from_pydata([(31.0, 13.0, 1.0), (31.0, 13.0, -1.0), (31.0, 11.0, 1.0), (31.0, 11.0, -1.0), (29.0, 13.0, 1.0), (29.0, 13.0, -1.0), (29.0, 11.0, 1.0), (29.0, 11.0, -1.0)], [], [(0, 4, 6, 2), (3, 2, 6, 7), (7, 6, 4, 5), (5, 1, 3, 7), (1, 0, 2, 3), (5, 4, 0, 1)])
_uv = me_cube_007.uv_layers.new(name='UVMap')
_uv.uv.foreach_set('vector', [0.625, 0.5, 0.875, 0.5, 0.875, 0.75, 0.625, 0.75, 0.375, 0.75, 0.625, 0.75, 0.625, 1.0, 0.375, 1.0, 0.375, 0.0, 0.625, 0.0, 0.625, 0.25, 0.375, 0.25, 0.125, 0.5, 0.375, 0.5, 0.375, 0.75, 0.125, 0.75, 0.375, 0.5, 0.625, 0.5, 0.625, 0.75, 0.375, 0.75, 0.375, 0.25, 0.625, 0.25, 0.625, 0.5, 0.375, 0.5])
me_cube_007.materials.append(mat_material)
me_cube_007.use_remesh_preserve_volume = False
me_cube_007.use_remesh_preserve_attributes = False
me_cube_007.use_mirror_vertex_groups = False
me_cube_007.update()
me_cube_008 = bpy.data.meshes.new('Cube.008')
me_cube_008.from_pydata([(27.0, 9.0, 1.0), (27.0, 9.0, -1.0), (27.0, 7.0, 1.0), (27.0, 7.0, -1.0), (25.0, 9.0, 1.0), (25.0, 9.0, -1.0), (25.0, 7.0, 1.0), (25.0, 7.0, -1.0)], [], [(0, 4, 6, 2), (3, 2, 6, 7), (7, 6, 4, 5), (5, 1, 3, 7), (1, 0, 2, 3), (5, 4, 0, 1)])
_uv = me_cube_008.uv_layers.new(name='UVMap')
_uv.uv.foreach_set('vector', [0.625, 0.5, 0.875, 0.5, 0.875, 0.75, 0.625, 0.75, 0.375, 0.75, 0.625, 0.75, 0.625, 1.0, 0.375, 1.0, 0.375, 0.0, 0.625, 0.0, 0.625, 0.25, 0.375, 0.25, 0.125, 0.5, 0.375, 0.5, 0.375, 0.75, 0.125, 0.75, 0.375, 0.5, 0.625, 0.5, 0.625, 0.75, 0.375, 0.75, 0.375, 0.25, 0.625, 0.25, 0.625, 0.5, 0.375, 0.5])
me_cube_008.materials.append(mat_material)
me_cube_008.use_remesh_preserve_volume = False
me_cube_008.use_remesh_preserve_attributes = False
me_cube_008.use_mirror_vertex_groups = False
me_cube_008.update()
me_cube_009 = bpy.data.meshes.new('Cube.009')
me_cube_009.from_pydata([(23.0, 5.0, 1.0), (23.0, 5.0, -1.0), (23.0, 3.0, 1.0), (23.0, 3.0, -1.0), (21.0, 5.0, 1.0), (21.0, 5.0, -1.0), (21.0, 3.0, 1.0), (21.0, 3.0, -1.0)], [], [(0, 4, 6, 2), (3, 2, 6, 7), (7, 6, 4, 5), (5, 1, 3, 7), (1, 0, 2, 3), (5, 4, 0, 1)])
_uv = me_cube_009.uv_layers.new(name='UVMap')
_uv.uv.foreach_set('vector', [0.625, 0.5, 0.875, 0.5, 0.875, 0.75, 0.625, 0.75, 0.375, 0.75, 0.625, 0.75, 0.625, 1.0, 0.375, 1.0, 0.375, 0.0, 0.625, 0.0, 0.625, 0.25, 0.375, 0.25, 0.125, 0.5, 0.375, 0.5, 0.375, 0.75, 0.125, 0.75, 0.375, 0.5, 0.625, 0.5, 0.625, 0.75, 0.375, 0.75, 0.375, 0.25, 0.625, 0.25, 0.625, 0.5, 0.375, 0.5])
me_cube_009.materials.append(mat_material)
me_cube_009.use_remesh_preserve_volume = False
me_cube_009.use_remesh_preserve_attributes = False
me_cube_009.use_mirror_vertex_groups = False
me_cube_009.update()
me_cube_010 = bpy.data.meshes.new('Cube.010')
me_cube_010.from_pydata([(19.0, 1.0, 1.0), (19.0, 1.0, -1.0), (19.0, -1.0, 1.0), (19.0, -1.0, -1.0), (17.0, 1.0, 1.0), (17.0, 1.0, -1.0), (17.0, -1.0, 1.0), (17.0, -1.0, -1.0)], [], [(0, 4, 6, 2), (3, 2, 6, 7), (7, 6, 4, 5), (5, 1, 3, 7), (1, 0, 2, 3), (5, 4, 0, 1)])
_uv = me_cube_010.uv_layers.new(name='UVMap')
_uv.uv.foreach_set('vector', [0.625, 0.5, 0.875, 0.5, 0.875, 0.75, 0.625, 0.75, 0.375, 0.75, 0.625, 0.75, 0.625, 1.0, 0.375, 1.0, 0.375, 0.0, 0.625, 0.0, 0.625, 0.25, 0.375, 0.25, 0.125, 0.5, 0.375, 0.5, 0.375, 0.75, 0.125, 0.75, 0.375, 0.5, 0.625, 0.5, 0.625, 0.75, 0.375, 0.75, 0.375, 0.25, 0.625, 0.25, 0.625, 0.5, 0.375, 0.5])
me_cube_010.materials.append(mat_material)
me_cube_010.use_remesh_preserve_volume = False
me_cube_010.use_remesh_preserve_attributes = False
me_cube_010.use_mirror_vertex_groups = False
me_cube_010.update()
me_cube_011 = bpy.data.meshes.new('Cube.011')
me_cube_011.from_pydata([(17.0, 6.2, 1.0), (17.0, 6.2, -1.0), (17.0, 4.2, 1.0), (17.0, 4.2, -1.0), (15.0, 6.2, 1.0), (15.0, 6.2, -1.0), (15.0, 4.2, 1.0), (15.0, 4.2, -1.0)], [], [(0, 4, 6, 2), (3, 2, 6, 7), (7, 6, 4, 5), (5, 1, 3, 7), (1, 0, 2, 3), (5, 4, 0, 1)])
_uv = me_cube_011.uv_layers.new(name='UVMap')
_uv.uv.foreach_set('vector', [0.625, 0.5, 0.875, 0.5, 0.875, 0.75, 0.625, 0.75, 0.375, 0.75, 0.625, 0.75, 0.625, 1.0, 0.375, 1.0, 0.375, 0.0, 0.625, 0.0, 0.625, 0.25, 0.375, 0.25, 0.125, 0.5, 0.375, 0.5, 0.375, 0.75, 0.125, 0.75, 0.375, 0.5, 0.625, 0.5, 0.625, 0.75, 0.375, 0.75, 0.375, 0.25, 0.625, 0.25, 0.625, 0.5, 0.375, 0.5])
me_cube_011.materials.append(mat_material)
me_cube_011.use_remesh_preserve_volume = False
me_cube_011.use_remesh_preserve_attributes = False
me_cube_011.use_mirror_vertex_groups = False
me_cube_011.update()
me_cube_012 = bpy.data.meshes.new('Cube.012')
me_cube_012.from_pydata([(13.0, 2.2, 1.0), (13.0, 2.2, -1.0), (13.0, 0.2, 1.0), (13.0, 0.2, -1.0), (11.0, 2.2, 1.0), (11.0, 2.2, -1.0), (11.0, 0.2, 1.0), (11.0, 0.2, -1.0)], [], [(0, 4, 6, 2), (3, 2, 6, 7), (7, 6, 4, 5), (5, 1, 3, 7), (1, 0, 2, 3), (5, 4, 0, 1)])
_uv = me_cube_012.uv_layers.new(name='UVMap')
_uv.uv.foreach_set('vector', [0.625, 0.5, 0.875, 0.5, 0.875, 0.75, 0.625, 0.75, 0.375, 0.75, 0.625, 0.75, 0.625, 1.0, 0.375, 1.0, 0.375, 0.0, 0.625, 0.0, 0.625, 0.25, 0.375, 0.25, 0.125, 0.5, 0.375, 0.5, 0.375, 0.75, 0.125, 0.75, 0.375, 0.5, 0.625, 0.5, 0.625, 0.75, 0.375, 0.75, 0.375, 0.25, 0.625, 0.25, 0.625, 0.5, 0.375, 0.5])
me_cube_012.materials.append(mat_material)
me_cube_012.use_remesh_preserve_volume = False
me_cube_012.use_remesh_preserve_attributes = False
me_cube_012.use_mirror_vertex_groups = False
me_cube_012.update()
me_cube_013 = bpy.data.meshes.new('Cube.013')
me_cube_013.from_pydata([(9.0, -1.8, 1.0), (9.0, -1.8, -1.0), (9.0, -3.8, 1.0), (9.0, -3.8, -1.0), (7.0, -1.8, 1.0), (7.0, -1.8, -1.0), (7.0, -3.8, 1.0), (7.0, -3.8, -1.0)], [], [(0, 4, 6, 2), (3, 2, 6, 7), (7, 6, 4, 5), (5, 1, 3, 7), (1, 0, 2, 3), (5, 4, 0, 1)])
_uv = me_cube_013.uv_layers.new(name='UVMap')
_uv.uv.foreach_set('vector', [0.625, 0.5, 0.875, 0.5, 0.875, 0.75, 0.625, 0.75, 0.375, 0.75, 0.625, 0.75, 0.625, 1.0, 0.375, 1.0, 0.375, 0.0, 0.625, 0.0, 0.625, 0.25, 0.375, 0.25, 0.125, 0.5, 0.375, 0.5, 0.375, 0.75, 0.125, 0.75, 0.375, 0.5, 0.625, 0.5, 0.625, 0.75, 0.375, 0.75, 0.375, 0.25, 0.625, 0.25, 0.625, 0.5, 0.375, 0.5])
me_cube_013.materials.append(mat_material)
me_cube_013.use_remesh_preserve_volume = False
me_cube_013.use_remesh_preserve_attributes = False
me_cube_013.use_mirror_vertex_groups = False
me_cube_013.update()
me_cube_014 = bpy.data.meshes.new('Cube.014')
me_cube_014.from_pydata([(5.0, -5.8, 1.0), (5.0, -5.8, -1.0), (5.0, -7.8, 1.0), (5.0, -7.8, -1.0), (3.0, -5.8, 1.0), (3.0, -5.8, -1.0), (3.0, -7.8, 1.0), (3.0, -7.8, -1.0)], [], [(0, 4, 6, 2), (3, 2, 6, 7), (7, 6, 4, 5), (5, 1, 3, 7), (1, 0, 2, 3), (5, 4, 0, 1)])
_uv = me_cube_014.uv_layers.new(name='UVMap')
_uv.uv.foreach_set('vector', [0.625, 0.5, 0.875, 0.5, 0.875, 0.75, 0.625, 0.75, 0.375, 0.75, 0.625, 0.75, 0.625, 1.0, 0.375, 1.0, 0.375, 0.0, 0.625, 0.0, 0.625, 0.25, 0.375, 0.25, 0.125, 0.5, 0.375, 0.5, 0.375, 0.75, 0.125, 0.75, 0.375, 0.5, 0.625, 0.5, 0.625, 0.75, 0.375, 0.75, 0.375, 0.25, 0.625, 0.25, 0.625, 0.5, 0.375, 0.5])
me_cube_014.materials.append(mat_material)
me_cube_014.use_remesh_preserve_volume = False
me_cube_014.use_remesh_preserve_attributes = False
me_cube_014.use_mirror_vertex_groups = False
me_cube_014.update()
me_cube_015 = bpy.data.meshes.new('Cube.015')
me_cube_015.from_pydata([(1.0, -9.8, 1.0), (1.0, -9.8, -1.0), (1.0, -11.8, 1.0), (1.0, -11.8, -1.0), (-1.0, -9.8, 1.0), (-1.0, -9.8, -1.0), (-1.0, -11.8, 1.0), (-1.0, -11.8, -1.0)], [], [(0, 4, 6, 2), (3, 2, 6, 7), (7, 6, 4, 5), (5, 1, 3, 7), (1, 0, 2, 3), (5, 4, 0, 1)])
_uv = me_cube_015.uv_layers.new(name='UVMap')
_uv.uv.foreach_set('vector', [0.625, 0.5, 0.875, 0.5, 0.875, 0.75, 0.625, 0.75, 0.375, 0.75, 0.625, 0.75, 0.625, 1.0, 0.375, 1.0, 0.375, 0.0, 0.625, 0.0, 0.625, 0.25, 0.375, 0.25, 0.125, 0.5, 0.375, 0.5, 0.375, 0.75, 0.125, 0.75, 0.375, 0.5, 0.625, 0.5, 0.625, 0.75, 0.375, 0.75, 0.375, 0.25, 0.625, 0.25, 0.625, 0.5, 0.375, 0.5])
me_cube_015.materials.append(mat_material)
me_cube_015.use_remesh_preserve_volume = False
me_cube_015.use_remesh_preserve_attributes = False
me_cube_015.use_mirror_vertex_groups = False
me_cube_015.update()
me_cube_016 = bpy.data.meshes.new('Cube.016')
me_cube_016.from_pydata([(1.0, 1.0, 1.0), (1.0, 1.0, -1.0), (1.0, -1.0, 1.0), (1.0, -1.0, -1.0), (-1.0, 1.0, 1.0), (-1.0, 1.0, -1.0), (-1.0, -1.0, 1.0), (-1.0, -1.0, -1.0)], [], [(0, 4, 6, 2), (3, 2, 6, 7), (7, 6, 4, 5), (5, 1, 3, 7), (1, 0, 2, 3), (5, 4, 0, 1)])
_uv = me_cube_016.uv_layers.new(name='UVMap')
_uv.uv.foreach_set('vector', [0.625, 0.5, 0.875, 0.5, 0.875, 0.75, 0.625, 0.75, 0.375, 0.75, 0.625, 0.75, 0.625, 1.0, 0.375, 1.0, 0.375, 0.0, 0.625, 0.0, 0.625, 0.25, 0.375, 0.25, 0.125, 0.5, 0.375, 0.5, 0.375, 0.75, 0.125, 0.75, 0.375, 0.5, 0.625, 0.5, 0.625, 0.75, 0.375, 0.75, 0.375, 0.25, 0.625, 0.25, 0.625, 0.5, 0.375, 0.5])
me_cube_016.materials.append(mat_material)
me_cube_016.use_remesh_preserve_volume = False
me_cube_016.use_remesh_preserve_attributes = False
me_cube_016.use_mirror_vertex_groups = False
me_cube_016.update()
me_cube_017 = bpy.data.meshes.new('Cube.017')
me_cube_017.from_pydata([(9.0, 9.0, 1.0), (9.0, 9.0, -1.0), (9.0, 7.0, 1.0), (9.0, 7.0, -1.0), (7.0, 9.0, 1.0), (7.0, 9.0, -1.0), (7.0, 7.0, 1.0), (7.0, 7.0, -1.0)], [], [(0, 4, 6, 2), (3, 2, 6, 7), (7, 6, 4, 5), (5, 1, 3, 7), (1, 0, 2, 3), (5, 4, 0, 1)])
_uv = me_cube_017.uv_layers.new(name='UVMap')
_uv.uv.foreach_set('vector', [0.625, 0.5, 0.875, 0.5, 0.875, 0.75, 0.625, 0.75, 0.375, 0.75, 0.625, 0.75, 0.625, 1.0, 0.375, 1.0, 0.375, 0.0, 0.625, 0.0, 0.625, 0.25, 0.375, 0.25, 0.125, 0.5, 0.375, 0.5, 0.375, 0.75, 0.125, 0.75, 0.375, 0.5, 0.625, 0.5, 0.625, 0.75, 0.375, 0.75, 0.375, 0.25, 0.625, 0.25, 0.625, 0.5, 0.375, 0.5])
me_cube_017.materials.append(mat_material)
me_cube_017.use_remesh_preserve_volume = False
me_cube_017.use_remesh_preserve_attributes = False
me_cube_017.use_mirror_vertex_groups = False
me_cube_017.update()
me_cube_018 = bpy.data.meshes.new('Cube.018')
me_cube_018.from_pydata([(5.0, 5.0, 1.0), (5.0, 5.0, -1.0), (5.0, 3.0, 1.0), (5.0, 3.0, -1.0), (3.0, 5.0, 1.0), (3.0, 5.0, -1.0), (3.0, 3.0, 1.0), (3.0, 3.0, -1.0)], [], [(0, 4, 6, 2), (3, 2, 6, 7), (7, 6, 4, 5), (5, 1, 3, 7), (1, 0, 2, 3), (5, 4, 0, 1)])
_uv = me_cube_018.uv_layers.new(name='UVMap')
_uv.uv.foreach_set('vector', [0.625, 0.5, 0.875, 0.5, 0.875, 0.75, 0.625, 0.75, 0.375, 0.75, 0.625, 0.75, 0.625, 1.0, 0.375, 1.0, 0.375, 0.0, 0.625, 0.0, 0.625, 0.25, 0.375, 0.25, 0.125, 0.5, 0.375, 0.5, 0.375, 0.75, 0.125, 0.75, 0.375, 0.5, 0.625, 0.5, 0.625, 0.75, 0.375, 0.75, 0.375, 0.25, 0.625, 0.25, 0.625, 0.5, 0.375, 0.5])
me_cube_018.materials.append(mat_material)
me_cube_018.use_remesh_preserve_volume = False
me_cube_018.use_remesh_preserve_attributes = False
me_cube_018.use_mirror_vertex_groups = False
me_cube_018.update()
me_cube_019 = bpy.data.meshes.new('Cube.019')
me_cube_019.from_pydata([(15.0, 17.0, 1.0)], [], [])
_uv = me_cube_019.uv_layers.new(name='UVMap')
_uv.uv.foreach_set('vector', [])
me_cube_019.materials.append(mat_material)
me_cube_019.use_remesh_preserve_volume = False
me_cube_019.use_remesh_preserve_attributes = False
me_cube_019.use_mirror_vertex_groups = False
me_cube_019.update()
me_cube_020 = bpy.data.meshes.new('Cube.020')
me_cube_020.from_pydata([(17.0, 17.0, 1.0), (17.0, 17.0, -1.0), (17.0, 15.0, 1.0), (17.0, 15.0, -1.0), (15.0, 17.0, 1.0), (15.0, 17.0, -1.0), (15.0, 15.0, 1.0), (15.0, 15.0, -1.0)], [], [(0, 4, 6, 2), (3, 2, 6, 7), (7, 6, 4, 5), (5, 1, 3, 7), (1, 0, 2, 3), (5, 4, 0, 1)])
_uv = me_cube_020.uv_layers.new(name='UVMap')
_uv.uv.foreach_set('vector', [0.625, 0.5, 0.875, 0.5, 0.875, 0.75, 0.625, 0.75, 0.375, 0.75, 0.625, 0.75, 0.625, 1.0, 0.375, 1.0, 0.375, 0.0, 0.625, 0.0, 0.625, 0.25, 0.375, 0.25, 0.125, 0.5, 0.375, 0.5, 0.375, 0.75, 0.125, 0.75, 0.375, 0.5, 0.625, 0.5, 0.625, 0.75, 0.375, 0.75, 0.375, 0.25, 0.625, 0.25, 0.625, 0.5, 0.375, 0.5])
me_cube_020.materials.append(mat_material)
me_cube_020.use_remesh_preserve_volume = False
me_cube_020.use_remesh_preserve_attributes = False
me_cube_020.use_mirror_vertex_groups = False
me_cube_020.update()
me_cube_021 = bpy.data.meshes.new('Cube.021')
me_cube_021.from_pydata([(13.0, 13.0, 1.0), (13.0, 13.0, -1.0), (13.0, 11.0, 1.0), (13.0, 11.0, -1.0), (11.0, 13.0, 1.0), (11.0, 13.0, -1.0), (11.0, 11.0, 1.0), (11.0, 11.0, -1.0)], [], [(0, 4, 6, 2), (3, 2, 6, 7), (7, 6, 4, 5), (5, 1, 3, 7), (1, 0, 2, 3), (5, 4, 0, 1)])
_uv = me_cube_021.uv_layers.new(name='UVMap')
_uv.uv.foreach_set('vector', [0.625, 0.5, 0.875, 0.5, 0.875, 0.75, 0.625, 0.75, 0.375, 0.75, 0.625, 0.75, 0.625, 1.0, 0.375, 1.0, 0.375, 0.0, 0.625, 0.0, 0.625, 0.25, 0.375, 0.25, 0.125, 0.5, 0.375, 0.5, 0.375, 0.75, 0.125, 0.75, 0.375, 0.5, 0.625, 0.5, 0.625, 0.75, 0.375, 0.75, 0.375, 0.25, 0.625, 0.25, 0.625, 0.5, 0.375, 0.5])
me_cube_021.materials.append(mat_material)
me_cube_021.use_remesh_preserve_volume = False
me_cube_021.use_remesh_preserve_attributes = False
me_cube_021.use_mirror_vertex_groups = False
me_cube_021.update()

# ---- objects
ob_cube = bpy.data.objects.new('Cube', me_cube)
ob_plane = bpy.data.objects.new('Plane', me_plane)
ob_sphere = bpy.data.objects.new('Sphere', me_sphere)
ob_sun = bpy.data.objects.new('Sun', light_sun)
ob_camera = bpy.data.objects.new('Camera', cam_camera_001)
ob_cube_001 = bpy.data.objects.new('Cube.001', me_cube_001)
ob_cube_002 = bpy.data.objects.new('Cube.002', me_cube_002)
ob_cube_003 = bpy.data.objects.new('Cube.003', me_cube_003)
ob_cube_004 = bpy.data.objects.new('Cube.004', me_cube_004)
ob_cube_005 = bpy.data.objects.new('Cube.005', me_cube_005)
ob_cube_006 = bpy.data.objects.new('Cube.006', me_cube_006)
ob_cube_007 = bpy.data.objects.new('Cube.007', me_cube_007)
ob_cube_008 = bpy.data.objects.new('Cube.008', me_cube_008)
ob_cube_009 = bpy.data.objects.new('Cube.009', me_cube_009)
ob_cube_010 = bpy.data.objects.new('Cube.010', me_cube_010)
ob_cube_011 = bpy.data.objects.new('Cube.011', me_cube_011)
ob_cube_012 = bpy.data.objects.new('Cube.012', me_cube_012)
ob_cube_013 = bpy.data.objects.new('Cube.013', me_cube_013)
ob_cube_014 = bpy.data.objects.new('Cube.014', me_cube_014)
ob_cube_015 = bpy.data.objects.new('Cube.015', me_cube_015)
ob_cube_016 = bpy.data.objects.new('Cube.016', me_cube_016)
ob_cube_017 = bpy.data.objects.new('Cube.017', me_cube_017)
ob_cube_018 = bpy.data.objects.new('Cube.018', me_cube_018)
ob_cube_019 = bpy.data.objects.new('Cube.019', me_cube_019)
ob_cube_020 = bpy.data.objects.new('Cube.020', me_cube_020)
ob_cube_021 = bpy.data.objects.new('Cube.021', me_cube_021)

# ---- transforms, parenting, visibility, modifiers, constraints
ob_cube.location = (-14.1, 0.0, 1.0)
ob_cube.lock_rotations_4d = False
ob_cube.empty_display_type = 'ARROWS'
ob_cube.lineart.crease_threshold = 0.0
ob_plane.location = (0.0, 0.0, 0.0)
ob_plane.scale = (0.02323, 0.02323, 0.02323)
ob_plane.lineart.crease_threshold = 0.0
ob_sphere.location = (18.97, -17.05, 0.9541)
ob_sphere.scale = (0.000593, 0.000593, 0.0007844)
ob_sphere.lineart.crease_threshold = 0.0
ob_sun.location = (0.0, 0.0, 26.42)
ob_sun.lineart.crease_threshold = 0.0
ob_camera.location = (42.67, 87.94, 42.56)
ob_camera.rotation_euler = (1.165, 0.01349, 2.685)
ob_camera.lineart.crease_threshold = 0.0
ob_cube_001.location = (-14.1, 0.0, 1.0)
ob_cube_001.lock_rotations_4d = False
ob_cube_001.empty_display_type = 'ARROWS'
ob_cube_001.lineart.crease_threshold = 0.0
ob_cube_002.location = (-14.1, 0.0, 1.0)
ob_cube_002.lock_rotations_4d = False
ob_cube_002.empty_display_type = 'ARROWS'
ob_cube_002.lineart.crease_threshold = 0.0
ob_cube_003.location = (-14.1, 0.0, 1.0)
ob_cube_003.lock_rotations_4d = False
ob_cube_003.empty_display_type = 'ARROWS'
ob_cube_003.lineart.crease_threshold = 0.0
ob_cube_004.location = (-14.1, 0.0, 1.0)
ob_cube_004.lock_rotations_4d = False
ob_cube_004.empty_display_type = 'ARROWS'
ob_cube_004.lineart.crease_threshold = 0.0
ob_cube_005.location = (-14.1, 0.0, 1.0)
ob_cube_005.lock_rotations_4d = False
ob_cube_005.empty_display_type = 'ARROWS'
ob_cube_005.lineart.crease_threshold = 0.0
ob_cube_006.location = (-14.1, 0.0, 1.0)
ob_cube_006.lock_rotations_4d = False
ob_cube_006.empty_display_type = 'ARROWS'
ob_cube_006.lineart.crease_threshold = 0.0
ob_cube_007.location = (-14.1, 0.0, 1.0)
ob_cube_007.lock_rotations_4d = False
ob_cube_007.empty_display_type = 'ARROWS'
ob_cube_007.lineart.crease_threshold = 0.0
ob_cube_008.location = (-14.1, 0.0, 1.0)
ob_cube_008.lock_rotations_4d = False
ob_cube_008.empty_display_type = 'ARROWS'
ob_cube_008.lineart.crease_threshold = 0.0
ob_cube_009.location = (-14.1, 0.0, 1.0)
ob_cube_009.lock_rotations_4d = False
ob_cube_009.empty_display_type = 'ARROWS'
ob_cube_009.lineart.crease_threshold = 0.0
ob_cube_010.location = (-14.1, 0.0, 1.0)
ob_cube_010.lock_rotations_4d = False
ob_cube_010.empty_display_type = 'ARROWS'
ob_cube_010.lineart.crease_threshold = 0.0
ob_cube_011.location = (-14.1, 0.0, 1.0)
ob_cube_011.lock_rotations_4d = False
ob_cube_011.empty_display_type = 'ARROWS'
ob_cube_011.lineart.crease_threshold = 0.0
ob_cube_012.location = (-14.1, 0.0, 1.0)
ob_cube_012.lock_rotations_4d = False
ob_cube_012.empty_display_type = 'ARROWS'
ob_cube_012.lineart.crease_threshold = 0.0
ob_cube_013.location = (-14.1, 0.0, 1.0)
ob_cube_013.lock_rotations_4d = False
ob_cube_013.empty_display_type = 'ARROWS'
ob_cube_013.lineart.crease_threshold = 0.0
ob_cube_014.location = (-14.1, 0.0, 1.0)
ob_cube_014.lock_rotations_4d = False
ob_cube_014.empty_display_type = 'ARROWS'
ob_cube_014.lineart.crease_threshold = 0.0
ob_cube_015.location = (-14.1, 0.0, 1.0)
ob_cube_015.lock_rotations_4d = False
ob_cube_015.empty_display_type = 'ARROWS'
ob_cube_015.lineart.crease_threshold = 0.0
ob_cube_016.location = (-14.1, 0.0, 1.0)
ob_cube_016.lock_rotations_4d = False
ob_cube_016.empty_display_type = 'ARROWS'
ob_cube_016.lineart.crease_threshold = 0.0
ob_cube_017.location = (-14.1, 0.0, 1.0)
ob_cube_017.lock_rotations_4d = False
ob_cube_017.empty_display_type = 'ARROWS'
ob_cube_017.lineart.crease_threshold = 0.0
ob_cube_018.location = (-14.1, 0.0, 1.0)
ob_cube_018.lock_rotations_4d = False
ob_cube_018.empty_display_type = 'ARROWS'
ob_cube_018.lineart.crease_threshold = 0.0
ob_cube_019.location = (-14.1, 0.0, 1.0)
ob_cube_019.lock_rotations_4d = False
ob_cube_019.empty_display_type = 'ARROWS'
ob_cube_019.lineart.crease_threshold = 0.0
ob_cube_020.location = (-14.1, 0.0, 1.0)
ob_cube_020.lock_rotations_4d = False
ob_cube_020.empty_display_type = 'ARROWS'
ob_cube_020.lineart.crease_threshold = 0.0
ob_cube_021.location = (-14.1, 0.0, 1.0)
ob_cube_021.lock_rotations_4d = False
ob_cube_021.empty_display_type = 'ARROWS'
ob_cube_021.lineart.crease_threshold = 0.0

# ---- collection membership
col_collection.objects.link(ob_cube)
col_collection.objects.link(ob_plane)
col_collection.objects.link(ob_sphere)
col_collection.objects.link(ob_sun)
col_collection.objects.link(ob_camera)
col_collection.objects.link(ob_cube_001)
col_collection.objects.link(ob_cube_002)
col_collection.objects.link(ob_cube_003)
col_collection.objects.link(ob_cube_004)
col_collection.objects.link(ob_cube_005)
col_collection.objects.link(ob_cube_006)
col_collection.objects.link(ob_cube_007)
col_collection.objects.link(ob_cube_008)
col_collection.objects.link(ob_cube_009)
col_collection.objects.link(ob_cube_010)
col_collection.objects.link(ob_cube_011)
col_collection.objects.link(ob_cube_012)
col_collection.objects.link(ob_cube_013)
col_collection.objects.link(ob_cube_014)
col_collection.objects.link(ob_cube_015)
col_collection.objects.link(ob_cube_016)
col_collection.objects.link(ob_cube_017)
col_collection.objects.link(ob_cube_018)
col_collection.objects.link(ob_cube_019)
col_collection.objects.link(ob_cube_020)
col_collection.objects.link(ob_cube_021)

# ---- scene / render settings (as saved in the file)
scene.camera = ob_camera
scene.frame_start = 1; scene.frame_end = 250; scene.frame_set(1)
scene.render.engine = 'BLENDER_EEVEE_NEXT'
scene.cycles.use_denoising = False
scene.cycles.samples = 128
scene.cycles.sampling_pattern = 'TABULATED_SOBOL'
scene.cycles.use_adaptive_sampling = False
scene.cycles.use_light_tree = False
scene.view_settings.view_transform = 'Filmic'
scene.unit_settings.scale_length = 0.001
bpy.context.view_layer.update()
